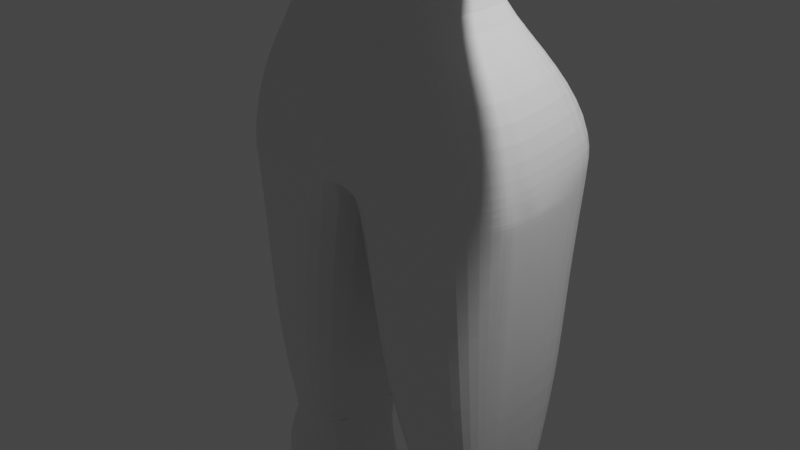 # Source: kali.blend  (saved by Blender 3.1.7; exported with 4.5.12 LTS)
import bpy
from mathutils import Matrix  # noqa: F401  (used for matrix-valued properties, if any)

bpy.ops.wm.read_factory_settings(use_empty=True)
scene = bpy.context.scene
scene.name = 'Scene'

# ---- collections
col_collection = bpy.data.collections.new('Collection'); scene.collection.children.link(col_collection)

# ---- materials (node trees are filled in below, after node groups)
mat_material = bpy.data.materials.new('Material')
mat_material.alpha_threshold = 0.0
mat_material.use_transparent_shadow = False
mat_material.line_color = (0.0, 0.0, 0.0, 1.0)

# ---- material node trees
mat_material.use_nodes = True; mat_material.node_tree.nodes.clear()
_N = mat_material.node_tree.nodes; _L = mat_material.node_tree.links
n0 = _N.new('ShaderNodeOutputMaterial'); n0.name = 'Material Output'; n0.location = (300, 300)
n1 = _N.new('ShaderNodeBsdfPrincipled'); n1.name = 'Principled BSDF'; n1.location = (10, 300)
n1.distribution = 'GGX'
n1.subsurface_method = 'BURLEY'
n1.inputs[2].default_value = 0.4
n1.inputs[3].default_value = 1.45
n1.inputs[27].default_value = (0.0, 0.0, 0.0, 1.0)
n1.inputs[28].default_value = 1.0
_L.new(n1.outputs[0], n0.inputs[0])
n0.is_active_output = True

# ---- world
world_world = bpy.data.worlds.new('World'); scene.world = world_world
world_world.use_nodes = True; world_world.node_tree.nodes.clear()
_N = world_world.node_tree.nodes; _L = world_world.node_tree.links
n0 = _N.new('ShaderNodeOutputWorld'); n0.name = 'World Output'; n0.location = (300, 300)
n1 = _N.new('ShaderNodeBackground'); n1.name = 'Background'; n1.location = (10, 300)
n1.inputs[0].default_value = (0.05088, 0.05088, 0.05088, 1.0)
_L.new(n1.outputs[0], n0.inputs[0])
n0.is_active_output = True
world_world.color = (0.05088, 0.05088, 0.05088)
world_world.use_sun_shadow = False
world_world.sun_shadow_jitter_overblur = 0.0

# ---- cameras
cam_camera = bpy.data.cameras.new('Camera')
cam_camera.clip_end = 100.0
cam_camera.ortho_scale = 7.314

# ---- lights
light_light = bpy.data.lights.new('Light', 'POINT')
light_light.transmission_factor = 0.0
light_light.energy = 1000.0
light_light.shadow_soft_size = 0.1
light_light.shadow_maximum_resolution = 0.006
light_light.use_absolute_resolution = True

# ---- meshes
me_cube = bpy.data.meshes.new('Cube')
me_cube.from_pydata([(1.059, 0.7961, 1.043), (0.8646, 0.6141, -1.0), (1.07, -1.0, 0.857), (0.8646, -0.6737, -1.0), (0.0, 0.6141, -1.0), (0.0, -1.0, 0.7993), (0.0, -0.6713, -1.0), (0.0, 1.0, 1.0), (1.57, 0.5119, 1.084), (1.57, -0.428, 1.084), (1.013, -0.3007, -1.0), (1.013, 0.2995, -1.0), (0.2201, -0.7801, -3.476), (1.565, -0.7077, -3.476), (0.0, 0.626, 1.556), (0.0, -0.4684, 1.159), (0.5258, -0.6737, -1.0), (0.3096, 1.0, 1.0), (0.3999, 0.6141, -1.0), (0.2339, -1.045, 0.8131), (0.6101, 0.5875, 1.556), (0.4746, -0.2936, 1.159), (1.53, 1.185, -3.476), (1.639, 0.2462, -3.476), (0.0, -0.02959, 2.67), (0.0, -0.6842, 2.154), (0.5117, -0.02959, 2.67), (0.3627, -0.7148, 2.362), (0.0, -0.3665, 4.962), (0.0, -0.8627, 4.889), (0.311, -0.3665, 4.962), (0.311, -0.8627, 4.889), (0.0, -1.397, 2.185), (0.311, -1.397, 2.185), (0.0, -1.863, 4.598), (0.311, -1.863, 4.598), (0.0, 0.5348, 3.331), (0.311, 0.5348, 3.331), (0.0, 0.3282, 4.654), (0.311, 0.3282, 4.654), (1.068, -0.05731, 2.859), (1.068, -0.5572, 2.811), (1.068, -0.3075, 4.561), (1.068, -0.8037, 4.488), (0.7789, -1.305, 2.699), (1.068, -1.694, 4.206), (0.7451, 0.523, 3.329), (0.7451, 0.3794, 4.306), (1.0, 1.0, 0.4104), (1.0, -1.174, 0.6838), (0.0, 1.191, 0.4104), (0.0, -1.0, 0.4104), (1.57, 0.428, 0.3267), (1.57, -0.428, 0.3267), (0.204, -1.174, 0.6838), (0.3096, 1.191, 0.4104), (2.744, 0.428, 1.084), (2.744, -0.428, 1.084), (2.744, 0.428, 0.3267), (2.744, -0.428, 0.3267), (1.0, 1.0, -0.3909), (1.0, -1.078, -0.5034), (0.0, 1.0, -0.3909), (0.0, -1.0, -0.3909), (1.417, 0.3742, -0.4271), (1.417, -0.3742, -0.4271), (0.0393, -1.078, -0.5034), (0.3096, 1.0, -0.3909), (2.797, 0.428, 0.07595), (2.797, -0.428, 0.07595), (2.644, 0.3742, -0.6779), (2.644, -0.3742, -0.6779), (4.77, 0.428, 1.084), (4.77, -0.428, 1.084), (4.77, 0.428, 0.3267), (4.77, -0.428, 0.3267), (7.56, 0.2625, 0.9374), (7.56, -0.2625, 0.9374), (7.56, 0.2625, 0.4731), (7.56, -0.2625, 0.4731), (9.056, 0.52, 0.9065), (8.856, -0.7206, 0.9065), (9.056, 0.52, 0.5051), (8.856, -0.7206, 0.5051), (4.847, 0.428, -0.3398), (4.847, -0.428, -0.3398), (4.694, 0.3742, -1.094), (4.694, -0.3742, -1.094), (7.39, 0.2039, -1.061), (7.39, -0.2039, -1.061), (7.317, 0.1783, -1.42), (7.317, -0.1783, -1.42), (8.924, 0.4365, -1.423), (8.75, -0.428, -1.395), (8.823, 0.3827, -1.65), (8.609, -0.3861, -1.675), (0.8406, -1.669, -0.01665), (0.469, -1.669, -0.01665), (1.0, -1.639, -0.4774), (0.3096, -1.639, -0.4774), (0.4346, -0.5501, -2.054), (0.8121, -0.5501, -2.054), (0.8121, 0.1791, -2.054), (0.8121, 0.4962, -2.054), (0.4346, 0.4962, -2.054), (0.0, 0.4962, -2.054), (0.9882, -0.5502, -7.19), (0.0, -0.7997, -2.133), (0.8121, -0.1855, -2.054), (1.417, -0.3406, -7.19), (1.417, 0.7661, -7.19), (1.417, 0.1937, -7.19), (0.4157, 1.636, -3.476), (0.0, 1.235, -3.476), (0.0, -0.8917, -3.476), (1.639, -0.2818, -3.476), (0.9882, 0.7661, -7.19), (0.7193, 0.7661, -7.19), (0.7193, -0.1323, -7.19), (0.7193, -0.3406, -7.19), (1.417, -0.07345, -7.19), (0.7193, 0.2525, -7.19), (1.301, -0.1494, -12.14), (1.022, -0.1494, -12.14), (0.9986, -0.7399, -7.689), (1.453, -0.5165, -7.689), (1.618, 0.4603, -7.689), (1.554, 0.6407, -7.689), (0.9986, 0.6407, -7.689), (0.7683, 0.6407, -7.689), (0.7683, -0.1285, -7.689), (0.7683, -0.3069, -7.689), (1.556, -0.2923, -7.689), (0.7683, 0.201, -7.689), (0.7937, 0.9506, -8.69), (0.7199, 0.1924, -8.69), (1.301, 0.1317, -12.14), (1.301, 0.4328, -12.14), (1.022, 0.4328, -12.14), (0.8809, 0.4328, -12.14), (0.8809, -0.0398, -12.14), (0.8809, -0.1494, -12.14), (1.301, -0.00885, -12.14), (0.8809, 0.1626, -12.14), (1.608, 0.2272, -4.915), (0.2023, -0.6419, -4.915), (1.537, 0.1463, -8.69), (1.004, 0.9506, -8.69), (1.419, 0.9506, -8.69), (1.537, -0.06254, -8.69), (1.419, -0.2714, -8.69), (0.7383, -0.1085, -8.69), (0.7937, -0.2714, -8.69), (1.004, -0.2714, -8.69), (1.022, -2.404, -12.97), (1.301, -2.404, -12.97), (1.301, 0.1317, -12.97), (1.301, 0.9826, -12.97), (1.022, 0.9826, -12.97), (0.8809, 0.9826, -12.97), (0.8809, -0.0398, -12.97), (0.8809, -2.404, -12.97), (1.301, -0.00885, -12.97), (0.8809, 0.1626, -12.97), (0.9747, 0.1626, -12.97), (0.9747, -0.0398, -12.97), (0.2023, 1.158, -4.915), (0.6397, 1.158, -4.915), (1.608, -0.2074, -4.915), (1.459, -0.6419, -4.915), (1.459, 1.158, -4.915), (0.6397, -0.9208, -4.915), (0.0, -0.7893, -2.765), (0.5272, -0.7704, -2.765), (1.279, -0.6976, -2.765), (0.0, 0.9112, -2.765), (0.4057, 1.221, -2.765), (1.433, -0.246, -2.765), (1.279, 1.05, -2.765), (1.433, 0.2222, -2.765), (0.0, 1.325, -3.8), (0.4665, 1.378, -4.095), (1.677, -0.2643, -3.8), (1.467, 1.325, -3.8), (0.474, -0.8369, -3.8), (0.0, -0.77, -3.8), (1.677, 0.2414, -3.8), (1.467, -0.77, -3.8), (0.0, -0.6648, 3.543), (0.0, -0.1685, 3.616), (0.311, -1.73, 3.421), (0.0, -1.73, 3.421), (0.0, 0.5727, 3.724), (0.311, 0.5727, 3.724), (1.292, -0.5402, 3.586), (1.292, -0.0439, 3.659), (1.068, -1.576, 3.409), (0.7451, 0.4671, 3.709), (0.6897, -0.337, 4.761), (0.6897, -0.8332, 4.688), (0.6897, -0.5259, 2.597), (0.6897, -1.384, 2.644), (0.5424, 0.3538, 4.48), (0.6897, -1.738, 4.505), (0.5424, 0.5289, 3.33), (0.6897, -0.02959, 2.67), (0.5424, 0.5329, 3.719), (0.6897, -1.729, 3.416), (0.0, -0.5953, 3.07), (0.0, -0.09906, 3.143), (0.0, -1.742, 2.901), (0.0, 0.5427, 3.554), (0.311, -1.742, 2.901), (0.311, 0.5427, 3.554), (1.268, -0.5295, 3.08), (1.268, -0.03327, 3.153), (1.068, -1.507, 2.936), (0.7451, 0.491, 3.546), (0.5424, 0.5298, 3.552), (0.6897, -1.742, 2.901), (0.311, -1.911, 4.047), (0.311, 0.4375, 4.187), (1.268, -0.6685, 4.025), (1.268, -0.1722, 4.098), (1.068, -1.646, 3.881), (0.7451, 0.4233, 4.007), (0.0, -0.7638, 4.216), (0.0, -0.2675, 4.289), (0.0, -1.911, 4.047), (0.0, 0.4375, 4.187), (0.6897, -1.896, 3.947), (0.5424, 0.4434, 4.099), (0.311, -0.9408, 2.252), (0.0, -0.9408, 2.252), (0.0, -1.319, 4.822), (0.311, -1.319, 4.822), (1.068, -0.9337, 2.748), (1.068, -1.26, 4.421), (1.268, -1.055, 3.485), (0.0, -1.121, 3.476), (0.6897, -1.289, 4.621), (0.6897, -0.9817, 2.53), (1.168, -1.018, 3.008), (0.0, -1.051, 3.003), (0.0, -1.22, 4.149), (1.168, -1.157, 3.953), (0.311, 0.2698, 2.843), (0.311, -0.01914, 4.808), (0.0, -0.01914, 4.808), (0.0, 0.2698, 2.843), (1.068, 0.2559, 2.937), (1.068, 0.03596, 4.433), (1.18, 0.2116, 3.684), (0.0, 0.2151, 3.672), (0.6897, 0.2698, 2.843), (0.6897, 0.008409, 4.621), (0.0, 0.2517, 3.194), (1.168, 0.2517, 3.194), (1.168, 0.1255, 4.053), (0.0, 0.09798, 4.24), (1.0, 1.0, 0.01253), (1.508, -0.5878, 0.252), (0.0, 1.096, 0.01253), (0.0, -1.0, 0.01253), (1.494, 0.4013, -0.0476), (1.494, -0.4013, -0.0476), (0.01501, -1.078, 0.1537), (0.3096, 1.096, 0.01253), (2.721, 0.4013, -0.2983), (2.721, -0.4013, -0.2983), (4.771, 0.537, -0.7141), (4.771, -0.4013, -0.7141), (7.354, 0.1912, -1.239), (7.354, -0.1912, -1.239), (8.848, 0.4098, -1.534), (8.674, -0.4013, -1.506), (1.046, -1.77, -0.332), (0.3561, -1.77, -0.332), (0.7282, -0.7721, -1.0), (0.6548, 1.0, 1.0), (0.9398, -0.7077, -3.476), (1.075, 0.5826, 1.338), (0.7302, -0.5503, 0.9219), (0.6322, 0.6141, -1.0), (0.6648, -1.0, 0.8204), (0.6548, -1.174, 0.6838), (0.6548, 1.095, 0.4104), (0.6548, 1.0, -0.3909), (0.6548, -1.0, -0.7767), (0.6548, -1.639, 0.1126), (0.6548, -1.639, -0.5861), (0.6234, -0.5501, -2.054), (1.203, -0.4454, -7.19), (0.6234, 0.4962, -2.054), (1.118, 1.636, -3.476), (1.203, 0.7661, -7.19), (1.226, -0.7332, -7.689), (1.226, 0.6407, -7.689), (1.162, -0.1494, -12.14), (1.162, 0.4328, -12.14), (1.211, -0.2714, -8.69), (1.211, 0.9506, -8.69), (1.162, -2.404, -12.97), (1.162, 0.9826, -12.97), (1.138, 0.1472, -12.97), (1.138, -0.02433, -12.97), (1.049, -0.7813, -4.915), (1.049, 1.158, -4.915), (0.8422, 1.166, -2.765), (0.8422, -0.6976, -2.765), (0.9632, 1.378, -4.095), (0.9707, -0.8035, -3.8), (0.6978, -1.875, -0.3656), (0.6548, 1.048, 0.01253), (0.3096, -1.422, 0.3959), (1.0, -1.422, 0.3959), (0.1745, -1.422, -0.4774), (1.0, -1.422, -0.4774), (1.221, -1.581, -0.2161), (0.09289, -1.581, -0.2863), (0.6548, -1.422, -0.7151), (0.6548, -1.422, 0.3959), (0.3463, -0.5892, 1.818), (0.0, -0.5892, 1.719), (0.5791, 0.127, 2.056), (0.0, 0.1407, 2.056), (1.57, 0.214, 1.164), (1.57, 0.0, 1.152), (1.57, -0.214, 1.129), (1.082, -0.1128, -1.0), (1.112, -0.0005635, -1.0), (1.082, 0.1116, -1.0), (0.4907, 0.4127, 1.457), (0.4854, 0.189, 1.358), (0.48, -0.07684, 1.258), (1.269, 0.214, 0.3267), (1.269, 0.0, 0.3267), (1.269, -0.214, 0.3267), (2.744, 0.214, 1.084), (2.744, 0.0, 1.084), (2.744, -0.214, 1.084), (2.744, 0.214, 0.3267), (2.744, 0.0, 0.3267), (2.744, -0.214, 0.3267), (1.417, 0.1871, -0.4271), (1.417, -1.49e-08, -0.4271), (1.417, -0.1871, -0.4271), (2.797, 0.214, 0.07595), (2.797, 0.0, 0.07595), (2.797, -0.214, 0.07595), (2.644, 0.1871, -0.6779), (2.644, -1.49e-08, -0.6779), (2.644, -0.1871, -0.6779), (4.77, 0.214, 1.084), (4.77, 0.0, 1.084), (4.77, -0.214, 1.084), (4.77, 0.214, 0.3267), (4.77, 0.0, 0.3267), (4.77, -0.214, 0.3267), (7.56, 0.1312, 0.9374), (7.56, 0.0, 0.9374), (7.56, -0.1312, 0.9374), (7.56, 0.1312, 0.4731), (7.56, 0.0, 0.4731), (7.56, -0.1312, 0.4731), (9.376, 0.3113, 0.9065), (9.566, 0.0, 0.9065), (9.376, -0.3113, 0.9065), (9.376, 0.3113, 0.5051), (9.566, 0.0, 0.5051), (9.376, -0.3113, 0.5051), (4.847, 0.214, -0.3398), (4.847, 0.0, -0.3398), (4.847, -0.214, -0.3398), (4.694, 0.1871, -1.094), (4.694, -1.49e-08, -1.094), (4.694, -0.1871, -1.094), (7.39, 0.102, -1.061), (7.39, -6.502e-10, -1.061), (7.39, -0.102, -1.061), (7.317, 0.08914, -1.42), (7.317, -7.749e-09, -1.42), (7.317, -0.08914, -1.42), (9.197, 0.214, -1.452), (9.387, 0.0, -1.452), (9.197, -0.214, -1.452), (9.072, 0.1871, -1.757), (9.234, -1.49e-08, -1.757), (9.044, -0.1871, -1.757), (0.8121, -0.09434, -2.054), (0.8121, -0.003199, -2.054), (0.8121, 0.08795, -2.054), (1.651, -0.1498, -3.476), (1.68, -0.01778, -3.476), (1.651, 0.1142, -3.476), (1.417, -0.006662, -7.19), (1.417, 0.06013, -7.19), (1.417, 0.1269, -7.19), (0.7193, 0.1563, -7.19), (0.7193, 0.06013, -7.19), (0.7193, -0.03608, -7.19), (1.6, -0.07923, -7.689), (1.654, 0.03623, -7.689), (1.649, 0.2202, -7.689), (0.69, 0.1186, -7.689), (0.69, 0.03623, -7.689), (0.69, -0.04614, -7.689), (1.301, 0.02629, -12.14), (1.301, 0.06142, -12.14), (1.301, 0.09656, -12.14), (0.8809, 0.112, -12.14), (0.8809, 0.06142, -12.14), (0.8809, 0.01081, -12.14), (0.7245, 0.1171, -8.69), (0.7291, 0.0419, -8.69), (0.7337, -0.03332, -8.69), (1.537, -0.01032, -8.69), (1.537, 0.0419, -8.69), (1.537, 0.09412, -8.69), (1.301, 0.02629, -12.97), (1.301, 0.06142, -12.97), (1.301, 0.09656, -12.97), (0.8809, 0.112, -12.97), (0.8809, 0.06142, -12.97), (0.8809, 0.01081, -12.97), (0.9747, 0.112, -12.97), (0.9747, 0.06142, -12.97), (0.9747, 0.01081, -12.97), (1.608, -0.09872, -4.915), (1.608, 0.009922, -4.915), (1.608, 0.1186, -4.915), (1.444, -0.129, -2.765), (1.47, -0.01192, -2.765), (1.444, 0.1051, -2.765), (1.677, -0.1379, -3.8), (1.677, -0.01146, -3.8), (1.677, 0.115, -3.8), (9.121, 0.2007, -1.601), (9.311, -1.49e-08, -1.601), (9.121, -0.2007, -1.601), (1.138, 0.1043, -12.97), (1.138, 0.06142, -12.97), (1.138, 0.01855, -12.97), (0.9967, 0.3999, 1.286), (0.9551, 0.1219, 1.042), (0.9503, -0.1561, 1.042), (0.3096, -1.499, 0.2385), (0.242, -1.499, -0.4774), (1.0, -1.499, -0.4774), (1.14, -1.737, -0.241), (0.2417, -1.737, -0.3091), (0.6548, -1.499, -0.6643), (0.6548, -1.499, 0.2385), (1.0, -1.499, 0.2385), (0.9713, -1.254, 0.5674), (0.2281, -1.254, 0.5674), (0.07819, -1.337, -0.3949), (1.059, -1.337, -0.4774), (1.374, -0.8289, -0.04414), (0.02526, -1.416, -0.1273), (0.6261, -1.163, -0.7443), (0.6261, -1.254, 0.5674), (1.578, -0.428, 1.084), (1.578, 0.5108, 1.084), (1.578, -0.428, 0.3267), (1.578, 0.428, 0.3267), (1.578, -0.214, 0.3267), (1.578, 0.0, 0.3267), (1.578, 0.214, 0.3267), (1.578, 0.214, 1.162), (1.578, 0.0, 1.151), (1.578, -0.214, 1.128), (2.718, -0.428, 1.084), (2.718, -0.428, 0.3267), (2.718, 0.428, 0.3267), (2.718, -0.214, 0.3267), (2.718, 0.0, 0.3267), (2.718, 0.214, 0.3267), (2.718, 0.214, 1.086), (2.718, 0.0, 1.085), (2.718, -0.214, 1.085), (2.718, 0.4299, 1.084), (2.148, 0.5668, 1.16), (2.148, -0.5181, 1.16), (2.148, -0.5181, 0.2463), (2.148, 0.5157, 0.2463), (2.148, -0.2596, 0.2463), (2.148, -0.001182, 0.2463), (2.148, 0.2573, 0.2463), (2.148, 0.2573, 1.209), (2.148, -0.001182, 1.202), (2.148, -0.2596, 1.188), (1.029, 1.025, 0.7267), (1.0, -1.071, 0.7532), (0.0, 1.095, 0.7052), (0.0, -1.0, 0.5697), (1.57, 0.47, 0.7052), (1.57, -0.428, 0.7052), (0.209, -1.071, 0.7532), (0.3096, 1.095, 0.7052), (2.744, 0.428, 0.7052), (2.744, -0.428, 0.7052), (5.249, 0.428, 0.7052), (4.77, -0.428, 0.7052), (7.56, 0.2625, 0.7052), (7.56, -0.2625, 0.7052), (9.056, 0.52, 0.7052), (8.856, -0.7206, 0.7052), (0.6548, -1.071, 0.7532), (0.6548, 1.048, 0.7052), (9.376, 0.3113, 0.7052), (9.566, 0.0, 0.7052), (9.376, -0.3113, 0.7052), (1.578, 0.4694, 0.7052), (1.578, -0.428, 0.7052), (2.718, 0.429, 0.7052), (2.718, -0.428, 0.7052), (2.148, -0.5369, 0.7034), (2.148, 0.5863, 0.7034), (3.176, 0.4915, 0.2706), (3.757, 0.5438, 0.224), (4.339, 0.4915, 0.2706), (4.339, -0.4915, 0.2706), (3.757, -0.5438, 0.224), (3.176, -0.4915, 0.2706), (3.176, 0.4915, 1.14), (3.757, 0.5438, 1.186), (4.339, 0.4915, 1.14), (4.339, -0.4915, 1.14), (3.757, -0.5438, 1.186), (3.176, -0.4915, 1.14), (3.176, 0.2458, 1.14), (3.757, 0.2719, 1.195), (4.339, 0.2458, 1.14), (3.176, 0.0, 1.14), (3.757, 0.0, 1.213), (4.339, 0.0, 1.14), (3.176, -0.2458, 1.14), (3.757, -0.2719, 1.195), (4.339, -0.2458, 1.14), (3.176, -0.2458, 0.2706), (3.757, -0.2719, 0.224), (4.339, -0.2458, 0.2706), (3.176, 0.0, 0.2706), (3.757, 0.0, 0.224), (4.339, 0.0, 0.2706), (3.176, 0.2458, 0.2706), (3.757, 0.2719, 0.224), (4.339, 0.2458, 0.2706), (3.176, -0.4915, 0.7052), (3.757, -0.5438, 0.7049), (4.339, -0.4915, 0.7052), (3.176, 0.4915, 0.7052), (3.757, 0.5438, 0.7049), (4.339, 0.4915, 0.7052), (4.735, 0.4307, 0.3243), (4.735, 0.4307, 1.086), (4.735, 0.2154, 1.086), (4.735, 0.0, 1.086), (4.735, -0.2154, 1.086), (4.735, -0.2154, 0.3243), (4.735, 0.0, 0.3243), (4.735, 0.2154, 0.3243), (4.735, -0.4307, 0.7052), (4.839, 0.538, 0.7052), (4.735, -0.4307, 0.3243), (4.735, -0.4307, 1.086), (4.665, -0.436, 0.3197), (4.665, -0.436, 1.091), (4.665, 0.436, 0.3197), (4.665, 0.436, 1.091), (4.665, 0.218, 1.091), (4.665, 0.0, 1.091), (4.665, -0.218, 1.091), (4.665, -0.218, 0.3197), (4.665, 0.0, 0.3197), (4.665, 0.218, 0.3197), (4.665, -0.436, 0.7052), (4.44, 0.436, 0.7052), (5.222, 0.5576, 0.2121), (5.222, -0.5576, 0.2121), (5.222, 0.5576, 1.198), (5.222, -0.5576, 1.198), (5.222, 0.2788, 1.198), (5.222, 0.0, 1.198), (5.222, -0.2788, 1.198), (5.222, -0.2788, 0.2121), (5.222, 0.0, 0.2121), (5.222, 0.2788, 0.2121), (5.222, -0.5576, 0.7052), (5.704, 0.5576, 0.7052), (7.502, 0.269, 0.4673), (7.502, 0.269, 0.9432), (7.502, 0.1345, 0.9432), (7.502, 0.0, 0.9432), (7.502, -0.1345, 0.9432), (7.502, -0.1345, 0.4673), (7.502, 0.0, 0.4673), (7.502, 0.1345, 0.4673), (7.502, -0.269, 0.7052), (7.515, 0.269, 0.7052), (7.502, -0.269, 0.4673), (7.502, -0.269, 0.9432), (2.19, 0.4878, 0.2539), (2.016, 0.4265, -0.6051), (2.19, -0.4878, 0.2539), (2.016, -0.4265, -0.6051), (2.103, -0.4573, -0.1727), (2.103, 0.4573, -0.1727), (2.016, -0.2132, -0.6051), (2.016, -1.646e-08, -0.6051), (2.016, 0.2132, -0.6051), (2.19, 0.2439, 0.2539), (2.19, 5.199e-10, 0.2539), (2.19, -0.2439, 0.2539), (8.292, 0.3884, 0.9223), (8.292, 0.3884, 0.6224), (8.194, -0.4866, 0.6224), (8.194, -0.4866, 0.9223), (8.448, -0.2193, 0.6224), (8.541, 0.0, 0.6224), (8.448, 0.2193, 0.6224), (8.448, 0.2193, 0.9832), (8.541, 0.0, 0.9832), (8.448, -0.2193, 0.9832), (8.194, -0.4866, 0.7052), (8.292, 0.3884, 0.7052), (3.072, -0.4283, -0.8213), (3.644, -0.4961, -1.009), (4.245, -0.4283, -1.059), (4.42, -0.4898, -0.1965), (3.847, -0.5675, -0.009324), (3.247, -0.4898, 0.04135), (4.42, 0.4898, -0.1965), (3.847, 0.5675, -0.009324), (3.247, 0.4898, 0.04135), (3.072, 0.4283, -0.8213), (3.644, 0.4961, -1.009), (4.245, 0.4283, -1.059), (3.16, 0.4593, -0.387), (3.746, 0.5919, -0.5055), (4.333, 0.4593, -0.6248), (3.16, -0.4593, -0.387), (3.746, -0.5922, -0.5055), (4.333, -0.4593, -0.6248), (3.072, -0.2141, -0.8213), (3.644, -0.2481, -1.009), (4.245, -0.2141, -1.059), (3.072, -1.729e-08, -0.8213), (3.644, -1.953e-08, -1.009), (4.245, -1.729e-08, -1.059), (3.072, 0.2141, -0.8213), (3.644, 0.2481, -1.009), (4.245, 0.2141, -1.059), (3.247, 0.2449, 0.04135), (3.847, 0.2837, -0.009324), (4.42, 0.2449, -0.1965), (3.247, -2.39e-10, 0.04135), (3.847, 2.197e-10, -0.009324), (4.42, -2.39e-10, -0.1965), (3.247, -0.2449, 0.04135), (3.847, -0.2837, -0.009324), (4.42, -0.2449, -0.1965), (4.469, -0.4012, -1.076), (4.469, 0.4012, -1.076), (4.322, 0.4303, -0.6304), (4.552, -0.4303, -0.6695), (4.469, -0.2006, -1.076), (4.469, -1.61e-08, -1.076), (4.469, 0.2006, -1.076), (4.633, 0.2295, -0.2682), (4.633, -1.195e-10, -0.2682), (4.633, -0.2295, -0.2682), (4.633, -0.4589, -0.2682), (4.633, 0.4589, -0.2682), (5.113, 0.4659, -1.275), (5.113, -0.4659, -1.275), (5.304, 0.5329, -0.3364), (5.304, -0.5329, -0.3364), (5.209, -0.4996, -0.8024), (5.209, 0.4996, -0.8024), (5.304, 0.2665, -0.3364), (5.304, 3.042e-10, -0.3364), (5.304, -0.2665, -0.3364), (5.113, -0.233, -1.275), (5.113, -1.825e-08, -1.275), (5.113, 0.233, -1.275), (4.726, -0.3742, -1.1), (4.879, -0.428, -0.3463), (4.726, 0.3742, -1.1), (4.879, 0.428, -0.3463), (4.803, -0.4013, -0.7206), (5.187, 0.3829, -0.8167), (4.879, 0.214, -0.3463), (4.879, 0.0, -0.3463), (4.879, -0.214, -0.3463), (4.726, -0.1871, -1.1), (4.726, -1.49e-08, -1.1), (4.726, 0.1871, -1.1), (7.289, 0.182, -1.418), (7.363, 0.2082, -1.051), (7.326, -0.1952, -1.233), (7.326, 0.1952, -1.233), (7.363, 0.1041, -1.051), (7.363, -6.378e-10, -1.051), (7.363, -0.1041, -1.051), (7.289, -0.09101, -1.418), (7.289, -7.885e-09, -1.418), (7.289, 0.09101, -1.418), (7.289, -0.182, -1.418), (7.363, -0.2082, -1.051), (8.009, -0.2841, -1.434), (8.125, -0.325, -1.241), (8.125, 0.325, -1.241), (8.123, 0.2841, -1.469), (8.067, 0.3047, -1.383), (8.067, -0.3047, -1.383), (8.25, -0.1421, -1.458), (8.25, -1.161e-08, -1.458), (8.25, 0.1421, -1.458), (8.449, 0.1625, -1.254), (8.449, -2.989e-10, -1.254), (8.449, -0.1625, -1.254), (1.425, 0.3757, -0.4321), (1.579, 0.4297, 0.3246), (1.579, -0.4297, 0.3246), (1.425, -0.3757, -0.4321), (1.502, -0.4029, -0.0511), (1.502, 0.4029, -0.0511), (1.425, -0.1878, -0.4321), (1.425, -1.494e-08, -0.4321), (1.425, 0.1878, -0.4321), (1.579, 0.2149, 0.3246), (1.579, 1.455e-11, 0.3246), (1.579, -0.2149, 0.3246), (0.0, -0.6186, -1.606), (0.9125, -0.2431, -1.527), (0.9125, 0.2393, -1.527), (0.8384, 0.3888, -1.527), (0.8384, -0.6119, -1.527), (0.4802, -0.6119, -1.527), (0.0, 0.3888, -1.527), (0.4172, 0.3888, -1.527), (0.6758, -0.6611, -1.527), (0.6278, 0.3888, -1.527), (0.9472, 0.09979, -1.527), (0.9619, -0.001881, -1.527), (0.9472, -0.1035, -1.527), (0.0, -0.7651, -3.83), (1.684, 0.2407, -3.83), (1.468, -0.7651, -3.83), (0.0, 1.318, -3.83), (0.4752, 1.369, -4.109), (1.684, -0.2622, -3.83), (1.468, 1.318, -3.83), (0.4823, -0.8438, -3.83), (0.9682, 1.369, -4.109), (0.9753, -0.8045, -3.83), (1.684, 0.115, -3.83), (1.684, -0.01077, -3.83), (1.684, -0.1365, -3.83), (0.3812, -0.56, -6.025), (1.549, 0.2193, -6.025), (1.467, -0.56, -6.025), (0.3812, 1.054, -6.025), (0.7735, 1.054, -6.025), (1.549, -0.1703, -6.025), (1.467, 1.054, -6.025), (0.7735, -0.8313, -6.025), (1.12, -0.6957, -6.025), (1.12, 1.054, -6.025), (1.549, 0.1219, -6.025), (1.549, 0.02451, -6.025), (1.549, -0.07291, -6.025), (1.418, 0.1925, -7.204), (0.7207, -0.3396, -7.204), (0.7207, -0.1322, -7.204), (1.418, -0.3456, -7.204), (0.9885, -0.5493, -7.204), (0.7207, 0.2511, -7.204), (0.7207, 0.7625, -7.204), (1.418, 0.7625, -7.204), (1.418, -0.07358, -7.204), (0.9885, 0.7625, -7.204), (1.203, 0.7625, -7.204), (1.203, -0.4474, -7.204), (1.418, 0.126, -7.204), (1.418, 0.05945, -7.204), (1.418, -0.007068, -7.204), (0.7207, -0.03637, -7.204), (0.7207, 0.05945, -7.204), (0.7207, 0.1553, -7.204), (1.536, 0.1463, -8.707), (1.418, 0.948, -8.707), (1.418, -0.2708, -8.707), (0.739, -0.1082, -8.707), (0.7207, 0.1922, -8.707), (0.7941, 0.948, -8.707), (1.004, 0.948, -8.707), (1.536, -0.06228, -8.707), (0.7941, -0.2708, -8.707), (1.004, -0.2708, -8.707), (1.211, -0.2708, -8.707), (1.211, 0.948, -8.707), (0.7344, -0.03311, -8.707), (0.7298, 0.042, -8.707), (0.7253, 0.1171, -8.707), (1.536, 0.09414, -8.707), (1.536, 0.042, -8.707), (1.536, -0.01014, -8.707), (1.53, 0.1409, -8.983), (1.439, 0.9535, -8.983), (1.439, -0.3109, -8.983), (0.7121, -0.1347, -8.983), (1.215, -0.3109, -8.983), (1.215, 1.072, -8.983), (0.7079, -0.05338, -8.983), (0.7037, 0.02798, -8.983), (0.6994, 0.1093, -8.983), (1.53, 0.08446, -8.983), (1.53, 0.02798, -8.983), (1.53, -0.0285, -8.983), (0.6952, 0.1907, -8.983), (0.7631, 0.9535, -8.983), (0.9906, 1.072, -8.983), (1.53, -0.08498, -8.983), (0.7631, -0.3109, -8.983), (0.9906, -0.3109, -8.983)], [], [(738, 737, 102, 103), (497, 9, 2, 493), (509, 279, 0, 492), (498, 19, 5, 495), (21, 15, 5, 19), (17, 7, 14, 20), (323, 322, 27, 25), (492, 0, 8, 496), (480, 472, 57, 340), (747, 736, 108, 389), (744, 738, 103, 293), (736, 739, 101, 108), (743, 740, 100, 291), (445, 334, 21, 282), (279, 17, 20, 281), (282, 21, 19, 284), (508, 284, 19, 498), (494, 7, 17, 499), (741, 742, 104, 105), (233, 232, 33, 32), (322, 324, 26, 27), (325, 323, 25, 24), (324, 325, 24, 26), (30, 28, 29, 31), (227, 226, 29, 28), (255, 198, 42, 251), (241, 200, 41, 236), (228, 220, 35, 34), (243, 233, 32, 210), (198, 199, 43, 42), (235, 234, 34, 35), (221, 229, 38, 39), (248, 247, 39, 38), (259, 248, 38, 229), (246, 249, 36, 37), (222, 223, 42, 43), (257, 250, 46, 217), (245, 237, 45, 224), (219, 201, 44, 216), (231, 202, 47, 225), (200, 205, 40, 41), (240, 203, 45, 237), (254, 204, 46, 250), (262, 50, 55, 267), (452, 446, 97, 289), (608, 603, 68, 268), (260, 48, 52, 264), (266, 54, 51, 263), (313, 286, 48, 260), (265, 53, 49, 261), (562, 555, 74, 356), (516, 473, 59, 501), (477, 474, 58, 341), (515, 481, 56, 500), (10, 65, 61, 3), (283, 287, 60, 1), (16, 66, 63, 6), (1, 60, 64, 11), (329, 346, 65, 10), (278, 288, 66, 16), (4, 62, 67, 18), (666, 663, 87, 271), (614, 605, 69, 349), (607, 606, 71, 269), (611, 604, 70, 350), (598, 591, 78, 362), (564, 556, 72, 502), (563, 565, 75, 503), (559, 566, 73, 355), (626, 615, 80, 506), (600, 592, 76, 504), (599, 601, 79, 505), (595, 602, 77, 361), (512, 367, 81, 507), (625, 617, 83, 507), (624, 618, 81, 367), (621, 616, 82, 368), (708, 699, 90, 380), (672, 673, 85, 373), (669, 664, 86, 374), (665, 674, 84, 270), (716, 711, 95, 275), (702, 700, 88, 272), (701, 709, 91, 273), (705, 710, 89, 379), (439, 385, 93, 275), (722, 712, 93, 385), (719, 714, 94, 386), (715, 713, 92, 274), (312, 289, 97, 277), (450, 447, 99, 277), (451, 448, 98, 290), (449, 453, 96, 276), (177, 174, 13, 115), (309, 173, 12, 280), (173, 172, 114, 12), (175, 176, 112, 113), (431, 177, 115, 392), (178, 179, 23, 22), (740, 735, 107, 100), (764, 765, 116, 117), (773, 766, 120, 395), (770, 767, 110, 295), (766, 763, 109, 120), (767, 762, 111, 110), (768, 761, 119, 106), (308, 178, 22, 294), (781, 774, 126, 127), (791, 779, 133, 404), (778, 775, 131, 124), (775, 776, 130, 131), (785, 778, 124, 296), (779, 780, 129, 133), (769, 768, 106, 292), (761, 764, 117, 119), (822, 823, 139, 143), (823, 824, 138, 139), (821, 825, 142, 407), (811, 810, 136, 137), (815, 811, 137, 299), (825, 812, 122, 142), (782, 777, 125, 132), (784, 781, 127, 297), (788, 782, 132, 401), (780, 783, 128, 129), (141, 140, 160, 161), (143, 139, 159, 163), (139, 138, 158, 159), (407, 142, 162, 419), (137, 136, 156, 157), (299, 137, 157, 303), (826, 813, 140, 141), (827, 826, 141, 123), (814, 827, 123, 298), (818, 822, 143, 410), (404, 133, 135, 413), (296, 124, 153, 300), (124, 131, 152, 153), (131, 130, 151, 152), (132, 125, 150, 149), (297, 127, 148, 301), (127, 126, 146, 148), (401, 132, 149, 416), (129, 128, 147, 134), (133, 129, 134, 135), (305, 162, 155, 302), (303, 157, 156, 304), (442, 419, 162, 305), (424, 427, 165, 160), (159, 158, 164, 163), (160, 165, 154, 161), (123, 141, 161, 154), (298, 123, 154, 302), (410, 143, 163, 422), (142, 122, 155, 162), (748, 751, 166, 145), (757, 755, 171, 306), (755, 748, 145, 171), (754, 749, 144, 170), (753, 750, 169, 168), (756, 754, 170, 307), (760, 753, 168, 428), (751, 752, 167, 166), (293, 103, 178, 308), (103, 102, 179, 178), (389, 108, 177, 431), (105, 104, 176, 175), (100, 107, 172, 173), (291, 100, 173, 309), (108, 101, 174, 177), (113, 112, 181, 180), (392, 115, 182, 434), (294, 22, 183, 310), (115, 13, 187, 182), (22, 23, 186, 183), (12, 114, 185, 184), (280, 12, 184, 311), (114, 113, 180, 185), (218, 206, 197, 217), (230, 207, 196, 224), (242, 238, 196, 216), (258, 252, 197, 225), (214, 215, 195, 194), (256, 253, 192, 211), (213, 211, 192, 193), (244, 239, 191, 228), (210, 212, 190, 191), (209, 208, 188, 189), (220, 190, 207, 230), (213, 193, 206, 218), (246, 37, 204, 254), (235, 35, 203, 240), (27, 26, 205, 200), (221, 39, 202, 231), (212, 33, 201, 219), (30, 31, 199, 198), (232, 27, 200, 241), (247, 30, 198, 255), (190, 212, 219, 207), (37, 213, 218, 204), (24, 25, 208, 209), (32, 33, 212, 210), (37, 36, 211, 213), (249, 256, 211, 36), (41, 40, 215, 214), (236, 242, 216, 44), (204, 218, 217, 46), (207, 219, 216, 196), (252, 257, 217, 197), (239, 243, 210, 191), (193, 221, 231, 206), (35, 220, 230, 203), (234, 244, 228, 34), (251, 258, 225, 47), (203, 230, 224, 45), (206, 231, 225, 197), (238, 245, 224, 196), (194, 195, 223, 222), (253, 259, 229, 192), (193, 192, 229, 221), (191, 190, 220, 228), (189, 188, 226, 227), (194, 222, 245, 238), (29, 226, 244, 234), (188, 208, 243, 239), (41, 214, 242, 236), (33, 232, 241, 201), (31, 235, 240, 199), (226, 188, 239, 244), (214, 194, 238, 242), (199, 240, 237, 43), (222, 43, 237, 245), (31, 29, 234, 235), (208, 25, 233, 243), (201, 241, 236, 44), (25, 27, 232, 233), (189, 227, 259, 253), (42, 223, 258, 251), (195, 215, 257, 252), (24, 209, 256, 249), (39, 247, 255, 202), (26, 246, 254, 205), (209, 189, 253, 256), (223, 195, 252, 258), (205, 254, 250, 40), (215, 40, 250, 257), (26, 24, 249, 246), (227, 28, 248, 259), (28, 30, 247, 248), (202, 255, 251, 47), (448, 449, 276, 98), (446, 450, 277, 97), (290, 312, 277, 99), (714, 715, 274, 94), (388, 439, 275, 95), (710, 701, 273, 89), (699, 702, 272, 90), (712, 716, 275, 93), (664, 665, 270, 86), (605, 607, 269, 69), (673, 666, 271, 85), (65, 265, 261, 61), (287, 313, 260, 60), (66, 266, 263, 63), (60, 260, 264, 64), (604, 608, 268, 70), (62, 262, 267, 67), (67, 267, 313, 287), (98, 276, 312, 290), (13, 280, 311, 187), (112, 294, 310, 181), (101, 291, 309, 174), (104, 293, 308, 176), (752, 756, 307, 167), (750, 757, 306, 169), (122, 298, 302, 155), (427, 442, 305, 165), (158, 303, 304, 164), (165, 305, 302, 154), (128, 297, 301, 147), (125, 296, 300, 150), (812, 814, 298, 122), (138, 299, 303, 158), (783, 784, 297, 128), (824, 815, 299, 138), (763, 769, 292, 109), (777, 785, 296, 125), (176, 308, 294, 112), (765, 770, 295, 116), (174, 309, 280, 13), (447, 451, 290, 99), (276, 96, 289, 312), (3, 61, 288, 278), (18, 67, 287, 283), (267, 55, 286, 313), (453, 452, 289, 96), (493, 2, 284, 508), (9, 282, 284, 2), (0, 279, 281, 8), (328, 445, 282, 9), (739, 743, 291, 101), (742, 744, 293, 104), (499, 17, 279, 509), (454, 461, 321, 315), (456, 460, 320, 316), (455, 459, 319, 314), (457, 458, 318, 317), (458, 454, 315, 318), (460, 457, 317, 320), (459, 456, 316, 319), (461, 455, 314, 321), (20, 14, 325, 324), (14, 15, 323, 325), (21, 334, 333, 332, 20, 324, 322), (15, 21, 322, 323), (324, 325, 323, 322), (8, 281, 443, 326), (326, 443, 444, 327), (327, 444, 445, 328), (164, 304, 440, 425), (425, 440, 441, 426), (426, 441, 442, 427), (94, 274, 437, 386), (386, 437, 438, 387), (387, 438, 439, 388), (23, 394, 436, 186), (394, 393, 435, 436), (393, 392, 434, 435), (102, 391, 433, 179), (391, 390, 432, 433), (390, 389, 431, 432), (749, 758, 430, 144), (758, 759, 429, 430), (759, 760, 428, 429), (140, 412, 424, 160), (412, 411, 423, 424), (411, 410, 422, 423), (163, 164, 425, 422), (422, 425, 426, 423), (423, 426, 427, 424), (304, 156, 421, 440), (440, 421, 420, 441), (441, 420, 419, 442), (126, 403, 418, 146), (403, 402, 417, 418), (402, 401, 416, 417), (130, 406, 415, 151), (406, 405, 414, 415), (405, 404, 413, 414), (813, 816, 412, 140), (816, 817, 411, 412), (817, 818, 410, 411), (136, 409, 421, 156), (409, 408, 420, 421), (408, 407, 419, 420), (774, 786, 403, 126), (786, 787, 402, 403), (787, 788, 401, 402), (810, 819, 409, 136), (819, 820, 408, 409), (820, 821, 407, 408), (776, 789, 406, 130), (789, 790, 405, 406), (790, 791, 404, 405), (762, 771, 397, 111), (771, 772, 396, 397), (772, 773, 395, 396), (179, 433, 394, 23), (433, 432, 393, 394), (432, 431, 392, 393), (711, 717, 388, 95), (717, 718, 387, 388), (718, 719, 386, 387), (713, 720, 383, 92), (720, 721, 384, 383), (721, 722, 385, 384), (274, 92, 383, 437), (437, 383, 384, 438), (438, 384, 385, 439), (700, 703, 377, 88), (703, 704, 378, 377), (704, 705, 379, 378), (663, 667, 376, 87), (667, 668, 375, 376), (668, 669, 374, 375), (674, 670, 371, 84), (670, 671, 372, 371), (671, 672, 373, 372), (709, 706, 382, 91), (706, 707, 381, 382), (707, 708, 380, 381), (617, 619, 370, 83), (619, 620, 369, 370), (620, 621, 368, 369), (615, 622, 365, 80), (622, 623, 366, 365), (623, 624, 367, 366), (506, 80, 365, 510), (510, 365, 366, 511), (511, 366, 367, 512), (592, 593, 359, 76), (593, 594, 360, 359), (594, 595, 361, 360), (556, 557, 353, 72), (557, 558, 354, 353), (558, 559, 355, 354), (601, 596, 364, 79), (596, 597, 363, 364), (597, 598, 362, 363), (606, 609, 352, 71), (609, 610, 351, 352), (610, 611, 350, 351), (603, 612, 347, 68), (612, 613, 348, 347), (613, 614, 349, 348), (11, 64, 344, 331), (331, 344, 345, 330), (330, 345, 346, 329), (473, 475, 343, 59), (475, 476, 342, 343), (476, 477, 341, 342), (565, 560, 358, 75), (560, 561, 357, 358), (561, 562, 356, 357), (281, 20, 332, 443), (443, 332, 333, 444), (444, 333, 334, 445), (737, 745, 391, 102), (745, 746, 390, 391), (746, 747, 389, 390), (481, 478, 338, 56), (478, 479, 339, 338), (479, 480, 340, 339), (315, 321, 452, 453), (316, 320, 451, 447), (314, 319, 450, 446), (317, 318, 449, 448), (318, 315, 453, 449), (320, 317, 448, 451), (319, 316, 447, 450), (321, 314, 446, 452), (285, 54, 455, 461), (266, 66, 456, 459), (288, 61, 457, 460), (261, 49, 454, 458), (61, 261, 458, 457), (54, 266, 459, 455), (66, 288, 460, 456), (49, 285, 461, 454), (327, 328, 471, 470), (326, 327, 470, 469), (8, 326, 469, 463), (336, 335, 468, 467), (337, 336, 467, 466), (53, 337, 466, 464), (496, 8, 463, 513), (335, 52, 465, 468), (497, 53, 464, 514), (328, 9, 462, 471), (490, 491, 480, 479), (489, 490, 479, 478), (482, 489, 478, 481), (487, 488, 477, 476), (486, 487, 476, 475), (484, 486, 475, 473), (518, 482, 481, 515), (488, 485, 474, 477), (517, 484, 473, 516), (491, 483, 472, 480), (471, 462, 483, 491), (514, 464, 484, 517), (468, 465, 485, 488), (513, 463, 482, 518), (464, 466, 486, 484), (466, 467, 487, 486), (467, 468, 488, 487), (463, 469, 489, 482), (469, 470, 490, 489), (470, 471, 491, 490), (465, 513, 518, 485), (462, 514, 517, 483), (483, 517, 516, 472), (485, 518, 515, 474), (9, 497, 514, 462), (52, 496, 513, 465), (369, 511, 512, 370), (368, 510, 511, 369), (82, 506, 510, 368), (55, 499, 509, 286), (49, 493, 508, 285), (618, 625, 507, 81), (370, 512, 507, 83), (602, 599, 505, 77), (591, 600, 504, 78), (616, 626, 506, 82), (566, 563, 503, 73), (555, 564, 502, 74), (474, 515, 500, 58), (472, 516, 501, 57), (50, 494, 499, 55), (285, 508, 498, 54), (48, 492, 496, 52), (54, 498, 495, 51), (286, 509, 492, 48), (53, 497, 493, 49), (58, 500, 552, 519), (519, 552, 553, 520), (520, 553, 554, 521), (57, 501, 549, 530), (530, 549, 550, 529), (529, 550, 551, 528), (342, 341, 546, 543), (543, 546, 547, 544), (544, 547, 548, 545), (343, 342, 543, 540), (540, 543, 544, 541), (541, 544, 545, 542), (59, 343, 540, 524), (524, 540, 541, 523), (523, 541, 542, 522), (339, 340, 537, 534), (534, 537, 538, 535), (535, 538, 539, 536), (338, 339, 534, 531), (531, 534, 535, 532), (532, 535, 536, 533), (56, 338, 531, 525), (525, 531, 532, 526), (526, 532, 533, 527), (340, 57, 530, 537), (537, 530, 529, 538), (538, 529, 528, 539), (501, 59, 524, 549), (549, 524, 523, 550), (550, 523, 522, 551), (500, 56, 525, 552), (552, 525, 526, 553), (553, 526, 527, 554), (341, 58, 519, 546), (546, 519, 520, 547), (547, 520, 521, 548), (569, 578, 564, 555), (568, 577, 563, 566), (575, 576, 562, 561), (574, 575, 561, 560), (567, 574, 560, 565), (572, 573, 559, 558), (571, 572, 558, 557), (570, 571, 557, 556), (573, 568, 566, 559), (577, 567, 565, 563), (578, 570, 556, 564), (576, 569, 555, 562), (548, 521, 569, 576), (554, 527, 570, 578), (551, 522, 567, 577), (539, 528, 568, 573), (527, 533, 571, 570), (533, 536, 572, 571), (536, 539, 573, 572), (522, 542, 574, 567), (542, 545, 575, 574), (545, 548, 576, 575), (528, 551, 577, 568), (521, 554, 578, 569), (74, 502, 590, 579), (73, 503, 589, 582), (357, 356, 588, 587), (358, 357, 587, 586), (75, 358, 586, 580), (354, 355, 585, 584), (353, 354, 584, 583), (72, 353, 583, 581), (355, 73, 582, 585), (503, 75, 580, 589), (502, 72, 581, 590), (356, 74, 579, 588), (579, 590, 600, 591), (582, 589, 599, 602), (587, 588, 598, 597), (586, 587, 597, 596), (580, 586, 596, 601), (584, 585, 595, 594), (583, 584, 594, 593), (581, 583, 593, 592), (585, 582, 602, 595), (589, 580, 601, 599), (590, 581, 592, 600), (588, 579, 591, 598), (733, 734, 614, 613), (732, 733, 613, 612), (724, 732, 612, 603), (730, 731, 611, 610), (729, 730, 610, 609), (726, 729, 609, 606), (723, 728, 608, 604), (725, 727, 607, 605), (731, 723, 604, 611), (727, 726, 606, 607), (734, 725, 605, 614), (728, 724, 603, 608), (78, 504, 626, 616), (77, 505, 625, 618), (360, 361, 624, 623), (359, 360, 623, 622), (76, 359, 622, 615), (363, 362, 621, 620), (364, 363, 620, 619), (79, 364, 619, 617), (362, 78, 616, 621), (361, 77, 618, 624), (505, 79, 617, 625), (504, 76, 615, 626), (348, 349, 660, 657), (657, 660, 661, 658), (658, 661, 662, 659), (347, 348, 657, 654), (654, 657, 658, 655), (655, 658, 659, 656), (68, 347, 654, 635), (635, 654, 655, 634), (634, 655, 656, 633), (351, 350, 651, 648), (648, 651, 652, 649), (649, 652, 653, 650), (352, 351, 648, 645), (645, 648, 649, 646), (646, 649, 650, 647), (71, 352, 645, 627), (627, 645, 646, 628), (628, 646, 647, 629), (69, 269, 642, 632), (632, 642, 643, 631), (631, 643, 644, 630), (70, 268, 639, 636), (636, 639, 640, 637), (637, 640, 641, 638), (268, 68, 635, 639), (639, 635, 634, 640), (640, 634, 633, 641), (350, 70, 636, 651), (651, 636, 637, 652), (652, 637, 638, 653), (349, 69, 632, 660), (660, 632, 631, 661), (661, 631, 630, 662), (269, 71, 627, 642), (642, 627, 628, 643), (643, 628, 629, 644), (659, 662, 672, 671), (656, 659, 671, 670), (633, 656, 670, 674), (650, 653, 669, 668), (647, 650, 668, 667), (629, 647, 667, 663), (630, 644, 666, 673), (638, 641, 665, 664), (641, 633, 674, 665), (653, 638, 664, 669), (662, 630, 673, 672), (644, 629, 663, 666), (697, 698, 686, 685), (696, 697, 685, 684), (687, 696, 684, 676), (694, 695, 683, 682), (693, 694, 682, 681), (690, 693, 681, 677), (689, 692, 680, 675), (688, 691, 679, 678), (695, 688, 678, 683), (691, 687, 676, 679), (692, 690, 677, 680), (698, 689, 675, 686), (374, 86, 689, 698), (270, 84, 690, 692), (271, 87, 687, 691), (373, 85, 688, 695), (85, 271, 691, 688), (86, 270, 692, 689), (84, 371, 693, 690), (371, 372, 694, 693), (372, 373, 695, 694), (87, 376, 696, 687), (376, 375, 697, 696), (375, 374, 698, 697), (685, 686, 708, 707), (684, 685, 707, 706), (676, 684, 706, 709), (682, 683, 705, 704), (681, 682, 704, 703), (677, 681, 703, 700), (675, 680, 702, 699), (678, 679, 701, 710), (683, 678, 710, 705), (679, 676, 709, 701), (680, 677, 700, 702), (686, 675, 699, 708), (378, 379, 722, 721), (377, 378, 721, 720), (88, 377, 720, 713), (381, 380, 719, 718), (382, 381, 718, 717), (91, 382, 717, 711), (89, 273, 716, 712), (90, 272, 715, 714), (272, 88, 713, 715), (380, 90, 714, 719), (379, 89, 712, 722), (273, 91, 711, 716), (264, 52, 724, 728), (337, 53, 725, 734), (265, 65, 726, 727), (344, 64, 723, 731), (53, 265, 727, 725), (64, 264, 728, 723), (65, 346, 729, 726), (346, 345, 730, 729), (345, 344, 731, 730), (52, 335, 732, 724), (335, 336, 733, 732), (336, 337, 734, 733), (330, 329, 747, 746), (331, 330, 746, 745), (11, 331, 745, 737), (18, 283, 744, 742), (3, 278, 743, 739), (16, 6, 735, 740), (4, 18, 742, 741), (278, 16, 740, 743), (10, 3, 739, 736), (283, 1, 738, 744), (329, 10, 736, 747), (1, 11, 737, 738), (435, 434, 760, 759), (436, 435, 759, 758), (186, 436, 758, 749), (187, 311, 757, 750), (181, 310, 756, 752), (180, 181, 752, 751), (434, 182, 753, 760), (310, 183, 754, 756), (182, 187, 750, 753), (183, 186, 749, 754), (184, 185, 748, 755), (311, 184, 755, 757), (185, 180, 751, 748), (429, 428, 773, 772), (430, 429, 772, 771), (144, 430, 771, 762), (167, 307, 770, 765), (169, 306, 769, 763), (145, 166, 764, 761), (306, 171, 768, 769), (171, 145, 761, 768), (170, 144, 762, 767), (168, 169, 763, 766), (307, 170, 767, 770), (428, 168, 766, 773), (166, 167, 765, 764), (399, 398, 791, 790), (400, 399, 790, 789), (118, 400, 789, 776), (396, 395, 788, 787), (397, 396, 787, 786), (111, 397, 786, 774), (109, 292, 785, 777), (116, 295, 784, 783), (117, 116, 783, 780), (395, 120, 782, 788), (295, 110, 781, 784), (120, 109, 777, 782), (121, 117, 780, 779), (292, 106, 778, 785), (119, 118, 776, 775), (106, 119, 775, 778), (398, 121, 779, 791), (110, 111, 774, 781), (417, 416, 809, 808), (418, 417, 808, 807), (146, 418, 807, 792), (414, 413, 806, 805), (415, 414, 805, 804), (151, 415, 804, 795), (147, 301, 803, 798), (150, 300, 802, 794), (413, 135, 796, 806), (300, 153, 801, 802), (153, 152, 800, 801), (152, 151, 795, 800), (149, 150, 794, 799), (301, 148, 793, 803), (148, 146, 792, 793), (416, 149, 799, 809), (134, 147, 798, 797), (135, 134, 797, 796), (808, 809, 821, 820), (807, 808, 820, 819), (792, 807, 819, 810), (805, 806, 818, 817), (804, 805, 817, 816), (795, 804, 816, 813), (798, 803, 815, 824), (794, 802, 814, 812), (806, 796, 822, 818), (802, 801, 827, 814), (801, 800, 826, 827), (800, 795, 813, 826), (799, 794, 812, 825), (803, 793, 811, 815), (793, 792, 810, 811), (809, 799, 825, 821), (797, 798, 824, 823), (796, 797, 823, 822)])
_uv = me_cube.uv_layers.new(name='UVMap')
_uv.uv.foreach_set('vector', [0.375, 0.5, 0.375, 0.5833, 0.375, 0.5833, 0.375, 0.5, 0.5882, 0.6667, 0.625, 0.6667, 0.625, 0.75, 0.5882, 0.75, 0.5882, 0.4569, 0.625, 0.4569, 0.6119, 0.5437, 0.5816, 0.5218, 0.5882, 0.8363, 0.625, 0.8363, 0.625, 0.875, 0.5882, 0.875, 0.7113, 0.6667, 0.75, 0.6667, 0.75, 0.75, 0.7113, 0.75, 0.7113, 0.5, 0.75, 0.5, 0.75, 0.5833, 0.7262, 0.5833, 0.75, 0.6667, 0.7113, 0.6667, 0.7113, 0.6667, 0.75, 0.6667, 0.5816, 0.5218, 0.6119, 0.5437, 0.625, 0.5833, 0.5882, 0.5833, 0.625, 0.6458, 0.625, 0.6667, 0.625, 0.6667, 0.625, 0.6458, 0.375, 0.6458, 0.375, 0.6667, 0.375, 0.6667, 0.375, 0.6458, 0.375, 0.4569, 0.375, 0.5, 0.375, 0.5, 0.375, 0.4569, 0.375, 0.6667, 0.375, 0.75, 0.375, 0.75, 0.375, 0.6667, 0.375, 0.7931, 0.375, 0.8363, 0.375, 0.8363, 0.375, 0.7931, 0.6681, 0.6458, 0.715, 0.6458, 0.7113, 0.6667, 0.6681, 0.6838, 0.6681, 0.5, 0.7113, 0.5, 0.7262, 0.5833, 0.6681, 0.5833, 0.6681, 0.6838, 0.7113, 0.6667, 0.7113, 0.75, 0.6681, 0.75, 0.5882, 0.7931, 0.625, 0.7931, 0.625, 0.8363, 0.5882, 0.8363, 0.5882, 0.375, 0.625, 0.375, 0.625, 0.4137, 0.5882, 0.4137, 0.375, 0.375, 0.375, 0.4137, 0.375, 0.4137, 0.375, 0.375, 0.75, 0.6667, 0.7113, 0.6667, 0.7113, 0.6667, 0.75, 0.6667, 0.7113, 0.6667, 0.7113, 0.5833, 0.7113, 0.5833, 0.7113, 0.6667, 0.0, 0.0, 0.0, 0.0, 0.0, 0.0, 0.0, 0.0, 0.7113, 0.5833, 0.75, 0.5833, 0.75, 0.5833, 0.7113, 0.5833, 0.7113, 0.5833, 0.75, 0.5833, 0.75, 0.6667, 0.7113, 0.6667, 0.0, 0.0, 0.0, 0.0, 0.0, 0.0, 0.0, 0.0, 0.7113, 0.5833, 0.7113, 0.5833, 0.7113, 0.5833, 0.7113, 0.5833, 0.7113, 0.6667, 0.7113, 0.6667, 0.7113, 0.6667, 0.7113, 0.6667, 0.75, 0.6667, 0.7113, 0.6667, 0.7113, 0.6667, 0.75, 0.6667, 0.0, 0.0, 0.0, 0.0, 0.0, 0.0, 0.0, 0.0, 0.7113, 0.5833, 0.7113, 0.6667, 0.7113, 0.6667, 0.7113, 0.5833, 0.7113, 0.6667, 0.75, 0.6667, 0.75, 0.6667, 0.7113, 0.6667, 0.7113, 0.5833, 0.75, 0.5833, 0.75, 0.5833, 0.7113, 0.5833, 0.75, 0.5833, 0.7113, 0.5833, 0.7113, 0.5833, 0.75, 0.5833, 0.0, 0.0, 0.0, 0.0, 0.0, 0.0, 0.0, 0.0, 0.7113, 0.5833, 0.75, 0.5833, 0.75, 0.5833, 0.7113, 0.5833, 0.7113, 0.6667, 0.7113, 0.5833, 0.7113, 0.5833, 0.7113, 0.6667, 0.7113, 0.5833, 0.7113, 0.5833, 0.7113, 0.5833, 0.7113, 0.5833, 0.7113, 0.6667, 0.7113, 0.6667, 0.7113, 0.6667, 0.7113, 0.6667, 0.7113, 0.6667, 0.7113, 0.6667, 0.7113, 0.6667, 0.7113, 0.6667, 0.7113, 0.5833, 0.7113, 0.5833, 0.7113, 0.5833, 0.7113, 0.5833, 0.7113, 0.6667, 0.7113, 0.5833, 0.7113, 0.5833, 0.7113, 0.6667, 0.7113, 0.6667, 0.7113, 0.6667, 0.7113, 0.6667, 0.7113, 0.6667, 0.7113, 0.5833, 0.7113, 0.5833, 0.7113, 0.5833, 0.7113, 0.5833, 0.5016, 0.375, 0.5513, 0.375, 0.5513, 0.4137, 0.5016, 0.4137, 0.5513, 0.7931, 0.5513, 0.8363, 0.5513, 0.8363, 0.5513, 0.7931, 0.5016, 0.5833, 0.5513, 0.5833, 0.5513, 0.5833, 0.5016, 0.5833, 0.5016, 0.5, 0.5513, 0.5, 0.5513, 0.5833, 0.5016, 0.5833, 0.5016, 0.8363, 0.5513, 0.8363, 0.5513, 0.875, 0.5016, 0.875, 0.5016, 0.4569, 0.5513, 0.4569, 0.5513, 0.5, 0.5016, 0.5, 0.5016, 0.6667, 0.5513, 0.6667, 0.5513, 0.75, 0.5016, 0.75, 0.5513, 0.6042, 0.5513, 0.5833, 0.5513, 0.5833, 0.5513, 0.6042, 0.5882, 0.6667, 0.5513, 0.6667, 0.5513, 0.6667, 0.5882, 0.6667, 0.5513, 0.6042, 0.5513, 0.5833, 0.5513, 0.5833, 0.5513, 0.6042, 0.5882, 0.5833, 0.625, 0.5833, 0.625, 0.5833, 0.5882, 0.5833, 0.375, 0.6667, 0.4511, 0.6667, 0.4511, 0.75, 0.375, 0.75, 0.375, 0.4569, 0.4511, 0.4569, 0.4511, 0.5, 0.375, 0.5, 0.375, 0.8363, 0.4511, 0.8363, 0.4511, 0.875, 0.375, 0.875, 0.375, 0.5, 0.4511, 0.5, 0.4511, 0.5833, 0.375, 0.5833, 0.375, 0.6458, 0.4511, 0.6458, 0.4511, 0.6667, 0.375, 0.6667, 0.375, 0.7931, 0.4511, 0.7931, 0.4511, 0.8363, 0.375, 0.8363, 0.375, 0.375, 0.4511, 0.375, 0.4511, 0.4137, 0.375, 0.4137, 0.5016, 0.6667, 0.4511, 0.6667, 0.4511, 0.6667, 0.5016, 0.6667, 0.5513, 0.6458, 0.5513, 0.6667, 0.5513, 0.6667, 0.5513, 0.6458, 0.5016, 0.6667, 0.4511, 0.6667, 0.4511, 0.6667, 0.5016, 0.6667, 0.4511, 0.6042, 0.4511, 0.5833, 0.4511, 0.5833, 0.4511, 0.6042, 0.5513, 0.6042, 0.5513, 0.5833, 0.5513, 0.5833, 0.5513, 0.6042, 0.5882, 0.5833, 0.625, 0.5833, 0.625, 0.5833, 0.5882, 0.5833, 0.5882, 0.6667, 0.5513, 0.6667, 0.5513, 0.6667, 0.5882, 0.6667, 0.625, 0.6458, 0.625, 0.6667, 0.625, 0.6667, 0.625, 0.6458, 0.5882, 0.5833, 0.625, 0.5833, 0.625, 0.5833, 0.5882, 0.5833, 0.5882, 0.5833, 0.625, 0.5833, 0.625, 0.5833, 0.5882, 0.5833, 0.5882, 0.6667, 0.5513, 0.6667, 0.5513, 0.6667, 0.5882, 0.6667, 0.625, 0.6458, 0.625, 0.6667, 0.625, 0.6667, 0.625, 0.6458, 0.5882, 0.6458, 0.625, 0.6458, 0.625, 0.6667, 0.5882, 0.6667, 0.5882, 0.6667, 0.5513, 0.6667, 0.5513, 0.6667, 0.5882, 0.6667, 0.625, 0.6458, 0.625, 0.6667, 0.625, 0.6667, 0.625, 0.6458, 0.5513, 0.6042, 0.5513, 0.5833, 0.5513, 0.5833, 0.5513, 0.6042, 0.4511, 0.6042, 0.4511, 0.5833, 0.4511, 0.5833, 0.4511, 0.6042, 0.5513, 0.6458, 0.5513, 0.6667, 0.5513, 0.6667, 0.5513, 0.6458, 0.4511, 0.6042, 0.4511, 0.5833, 0.4511, 0.5833, 0.4511, 0.6042, 0.5016, 0.5833, 0.5513, 0.5833, 0.5513, 0.5833, 0.5016, 0.5833, 0.5016, 0.6667, 0.4511, 0.6667, 0.4511, 0.6667, 0.5016, 0.6667, 0.5016, 0.5833, 0.5513, 0.5833, 0.5513, 0.5833, 0.5016, 0.5833, 0.5016, 0.6667, 0.4511, 0.6667, 0.4511, 0.6667, 0.5016, 0.6667, 0.5513, 0.6458, 0.5513, 0.6667, 0.5513, 0.6667, 0.5513, 0.6458, 0.5016, 0.6458, 0.5513, 0.6458, 0.5513, 0.6667, 0.5016, 0.6667, 0.5513, 0.6458, 0.5513, 0.6667, 0.5513, 0.6667, 0.5513, 0.6458, 0.4511, 0.6042, 0.4511, 0.5833, 0.4511, 0.5833, 0.4511, 0.6042, 0.5016, 0.5833, 0.5513, 0.5833, 0.5513, 0.5833, 0.5016, 0.5833, 0.5016, 0.7931, 0.5513, 0.7931, 0.5513, 0.8363, 0.5016, 0.8363, 0.5016, 0.8363, 0.4511, 0.8363, 0.4511, 0.8363, 0.5016, 0.8363, 0.4511, 0.7931, 0.4511, 0.75, 0.4511, 0.75, 0.4511, 0.7931, 0.5016, 0.75, 0.5513, 0.75, 0.5513, 0.75, 0.5016, 0.75, 0.375, 0.6667, 0.375, 0.75, 0.375, 0.75, 0.375, 0.6667, 0.375, 0.7931, 0.375, 0.8363, 0.375, 0.8363, 0.375, 0.7931, 0.375, 0.8363, 0.375, 0.875, 0.375, 0.875, 0.375, 0.8363, 0.375, 0.375, 0.375, 0.4137, 0.375, 0.4137, 0.375, 0.375, 0.375, 0.6458, 0.375, 0.6667, 0.375, 0.6667, 0.375, 0.6458, 0.375, 0.5, 0.375, 0.5833, 0.375, 0.5833, 0.375, 0.5, 0.375, 0.8363, 0.375, 0.875, 0.375, 0.875, 0.375, 0.8363, 0.375, 0.375, 0.375, 0.4137, 0.375, 0.4137, 0.375, 0.375, 0.375, 0.6458, 0.375, 0.6667, 0.375, 0.6667, 0.375, 0.6458, 0.375, 0.4569, 0.375, 0.5, 0.375, 0.5, 0.375, 0.4569, 0.375, 0.6667, 0.375, 0.75, 0.375, 0.75, 0.375, 0.6667, 0.375, 0.5, 0.375, 0.5833, 0.375, 0.5833, 0.375, 0.5, 0.375, 0.8363, 0.375, 0.875, 0.375, 0.875, 0.375, 0.8363, 0.375, 0.4569, 0.375, 0.5, 0.375, 0.5, 0.375, 0.4569, 0.375, 0.5, 0.375, 0.5833, 0.375, 0.5508, 0.375, 0.5, 0.0, 0.0, 0.0, 0.0, 0.0, 0.0, 0.0, 0.0, 0.375, 0.8363, 0.375, 0.875, 0.375, 0.875, 0.375, 0.8363, 0.0, 0.0, 0.0, 0.0, 0.0, 0.0, 0.0, 0.0, 0.375, 0.7931, 0.375, 0.8363, 0.375, 0.8363, 0.375, 0.7931, 0.0, 0.0, 0.0, 0.0, 0.0, 0.0, 0.0, 0.0, 0.375, 0.7931, 0.375, 0.8363, 0.375, 0.8363, 0.375, 0.7931, 0.375, 0.875, 0.375, 0.375, 0.375, 0.375, 0.375, 0.875, 0.0, 0.0, 0.0, 0.0, 0.0, 0.0, 0.0, 0.0, 0.375, 0.375, 0.375, 0.4137, 0.375, 0.4137, 0.375, 0.375, 0.375, 0.6458, 0.375, 0.6667, 0.375, 0.6667, 0.375, 0.6458, 0.375, 0.5, 0.375, 0.5833, 0.375, 0.5833, 0.375, 0.5, 0.375, 0.4569, 0.375, 0.5, 0.375, 0.5, 0.375, 0.4569, 0.375, 0.6667, 0.375, 0.75, 0.375, 0.75, 0.375, 0.6667, 0.375, 0.6667, 0.375, 0.75, 0.375, 0.75, 0.375, 0.6667, 0.375, 0.4569, 0.375, 0.5, 0.375, 0.5, 0.375, 0.4569, 0.375, 0.6458, 0.375, 0.6667, 0.375, 0.6667, 0.375, 0.6458, 0.375, 0.375, 0.375, 0.4137, 0.375, 0.4137, 0.375, 0.375, 0.0, 0.0, 0.0, 0.0, 0.0, 0.0, 0.0, 0.0, 0.0, 0.0, 0.0, 0.0, 0.0, 0.0, 0.0, 0.0, 0.375, 0.375, 0.375, 0.4137, 0.375, 0.4137, 0.375, 0.375, 0.375, 0.6458, 0.375, 0.6667, 0.375, 0.6667, 0.375, 0.6458, 0.375, 0.5, 0.375, 0.5833, 0.375, 0.5833, 0.375, 0.5, 0.375, 0.4569, 0.375, 0.5, 0.375, 0.5, 0.375, 0.4569, 0.0, 0.0, 0.0, 0.0, 0.0, 0.0, 0.0, 0.0, 0.375, 0.8363, 0.375, 0.875, 0.375, 0.875, 0.375, 0.8363, 0.375, 0.7931, 0.375, 0.8363, 0.375, 0.8363, 0.375, 0.7931, 0.0, 0.0, 0.0, 0.0, 0.0, 0.0, 0.0, 0.0, 0.0, 0.0, 0.0, 0.0, 0.0, 0.0, 0.0, 0.0, 0.375, 0.7931, 0.375, 0.8363, 0.375, 0.8363, 0.375, 0.7931, 0.375, 0.8363, 0.375, 0.875, 0.375, 0.875, 0.375, 0.8363, 0.0, 0.0, 0.0, 0.0, 0.0, 0.0, 0.0, 0.0, 0.375, 0.6667, 0.375, 0.75, 0.375, 0.75, 0.375, 0.6667, 0.375, 0.4569, 0.375, 0.5, 0.375, 0.5, 0.375, 0.4569, 0.375, 0.5, 0.375, 0.5508, 0.375, 0.5833, 0.375, 0.5, 0.375, 0.6458, 0.375, 0.6667, 0.375, 0.6667, 0.375, 0.6458, 0.375, 0.375, 0.375, 0.4137, 0.375, 0.4137, 0.375, 0.375, 0.0, 0.0, 0.0, 0.0, 0.0, 0.0, 0.0, 0.0, 0.3319, 0.6667, 0.375, 0.6667, 0.375, 0.75, 0.3319, 0.75, 0.3319, 0.5, 0.375, 0.5, 0.375, 0.5833, 0.3319, 0.5833, 0.3319, 0.6458, 0.375, 0.6458, 0.375, 0.6667, 0.3319, 0.6667, 0.25, 0.6458, 0.2887, 0.6458, 0.2887, 0.6667, 0.25, 0.6667, 0.25, 0.5, 0.2887, 0.5, 0.2887, 0.5833, 0.25, 0.5833, 0.25, 0.6667, 0.2887, 0.6667, 0.2887, 0.75, 0.25, 0.75, 0.375, 0.8363, 0.375, 0.875, 0.375, 0.875, 0.375, 0.8363, 0.375, 0.7931, 0.375, 0.8363, 0.375, 0.8363, 0.375, 0.7931, 0.0, 0.0, 0.0, 0.0, 0.0, 0.0, 0.0, 0.0, 0.375, 0.6667, 0.375, 0.75, 0.375, 0.75, 0.375, 0.6667, 0.375, 0.875, 0.375, 0.375, 0.375, 0.375, 0.375, 0.875, 0.375, 0.7931, 0.375, 0.8363, 0.375, 0.8363, 0.375, 0.7931, 0.375, 0.8363, 0.375, 0.875, 0.375, 0.875, 0.375, 0.8363, 0.375, 0.5, 0.375, 0.5833, 0.375, 0.5833, 0.375, 0.5, 0.375, 0.6667, 0.375, 0.75, 0.375, 0.75, 0.375, 0.6667, 0.375, 0.4569, 0.375, 0.5, 0.375, 0.5, 0.375, 0.4569, 0.375, 0.6458, 0.375, 0.6667, 0.375, 0.6667, 0.375, 0.6458, 0.375, 0.375, 0.375, 0.4137, 0.375, 0.4137, 0.375, 0.375, 0.375, 0.4569, 0.375, 0.5, 0.375, 0.5, 0.375, 0.4569, 0.375, 0.5, 0.375, 0.5833, 0.375, 0.5833, 0.375, 0.5, 0.375, 0.6458, 0.375, 0.6667, 0.375, 0.6667, 0.375, 0.6458, 0.375, 0.375, 0.375, 0.4137, 0.375, 0.4137, 0.375, 0.375, 0.375, 0.8363, 0.375, 0.875, 0.375, 0.875, 0.375, 0.8363, 0.375, 0.7931, 0.375, 0.8363, 0.375, 0.8363, 0.375, 0.7931, 0.375, 0.6667, 0.375, 0.75, 0.375, 0.75, 0.375, 0.6667, 0.375, 0.375, 0.375, 0.4137, 0.375, 0.4137, 0.375, 0.375, 0.375, 0.6458, 0.375, 0.6667, 0.375, 0.6667, 0.375, 0.6458, 0.375, 0.4569, 0.375, 0.5, 0.375, 0.5, 0.375, 0.4569, 0.375, 0.6667, 0.375, 0.75, 0.375, 0.75, 0.375, 0.6667, 0.375, 0.5, 0.375, 0.5833, 0.375, 0.5833, 0.375, 0.5, 0.375, 0.8363, 0.375, 0.875, 0.375, 0.875, 0.375, 0.8363, 0.375, 0.7931, 0.375, 0.8363, 0.375, 0.8363, 0.375, 0.7931, 0.375, 0.875, 0.375, 0.375, 0.375, 0.375, 0.375, 0.875, 0.7113, 0.5833, 0.7113, 0.5833, 0.7113, 0.5833, 0.7113, 0.5833, 0.7113, 0.6667, 0.7113, 0.6667, 0.7113, 0.6667, 0.7113, 0.6667, 0.7113, 0.6667, 0.7113, 0.6667, 0.7113, 0.6667, 0.7113, 0.6667, 0.7113, 0.5833, 0.7113, 0.5833, 0.7113, 0.5833, 0.7113, 0.5833, 0.7113, 0.6667, 0.7113, 0.5833, 0.7113, 0.5833, 0.7113, 0.6667, 0.0, 0.0, 0.0, 0.0, 0.0, 0.0, 0.0, 0.0, 0.7113, 0.5833, 0.75, 0.5833, 0.75, 0.5833, 0.7113, 0.5833, 0.0, 0.0, 0.0, 0.0, 0.0, 0.0, 0.0, 0.0, 0.75, 0.6667, 0.7113, 0.6667, 0.7113, 0.6667, 0.75, 0.6667, 0.0, 0.0, 0.0, 0.0, 0.0, 0.0, 0.0, 0.0, 0.7113, 0.6667, 0.7113, 0.6667, 0.7113, 0.6667, 0.7113, 0.6667, 0.7113, 0.5833, 0.7113, 0.5833, 0.7113, 0.5833, 0.7113, 0.5833, 0.7113, 0.5833, 0.7113, 0.5833, 0.7113, 0.5833, 0.7113, 0.5833, 0.7113, 0.6667, 0.7113, 0.6667, 0.7113, 0.6667, 0.7113, 0.6667, 0.7113, 0.6667, 0.7113, 0.5833, 0.7113, 0.5833, 0.7113, 0.6667, 0.7113, 0.5833, 0.7113, 0.5833, 0.7113, 0.5833, 0.7113, 0.5833, 0.7113, 0.6667, 0.7113, 0.6667, 0.7113, 0.6667, 0.7113, 0.6667, 0.7113, 0.5833, 0.7113, 0.6667, 0.7113, 0.6667, 0.7113, 0.5833, 0.7113, 0.6667, 0.7113, 0.6667, 0.7113, 0.6667, 0.7113, 0.6667, 0.7113, 0.5833, 0.7113, 0.5833, 0.7113, 0.5833, 0.7113, 0.5833, 0.7113, 0.6667, 0.7113, 0.6667, 0.7113, 0.6667, 0.7113, 0.6667, 0.7113, 0.5833, 0.7113, 0.5833, 0.7113, 0.5833, 0.7113, 0.5833, 0.0, 0.0, 0.0, 0.0, 0.0, 0.0, 0.0, 0.0, 0.75, 0.6667, 0.7113, 0.6667, 0.7113, 0.6667, 0.75, 0.6667, 0.7113, 0.5833, 0.75, 0.5833, 0.75, 0.5833, 0.7113, 0.5833, 0.0, 0.0, 0.0, 0.0, 0.0, 0.0, 0.0, 0.0, 0.7113, 0.6667, 0.7113, 0.5833, 0.7113, 0.5833, 0.7113, 0.6667, 0.7113, 0.6667, 0.7113, 0.6667, 0.7113, 0.6667, 0.7113, 0.6667, 0.7113, 0.5833, 0.7113, 0.5833, 0.7113, 0.5833, 0.7113, 0.5833, 0.7113, 0.6667, 0.7113, 0.6667, 0.7113, 0.6667, 0.7113, 0.6667, 0.7113, 0.5833, 0.7113, 0.5833, 0.7113, 0.5833, 0.7113, 0.5833, 0.0, 0.0, 0.0, 0.0, 0.0, 0.0, 0.0, 0.0, 0.7113, 0.5833, 0.7113, 0.5833, 0.7113, 0.5833, 0.7113, 0.5833, 0.7113, 0.6667, 0.7113, 0.6667, 0.7113, 0.6667, 0.7113, 0.6667, 0.0, 0.0, 0.0, 0.0, 0.0, 0.0, 0.0, 0.0, 0.7113, 0.5833, 0.7113, 0.5833, 0.7113, 0.5833, 0.7113, 0.5833, 0.7113, 0.6667, 0.7113, 0.6667, 0.7113, 0.6667, 0.7113, 0.6667, 0.7113, 0.5833, 0.7113, 0.5833, 0.7113, 0.5833, 0.7113, 0.5833, 0.7113, 0.6667, 0.7113, 0.6667, 0.7113, 0.6667, 0.7113, 0.6667, 0.7113, 0.6667, 0.7113, 0.5833, 0.7113, 0.5833, 0.7113, 0.6667, 0.0, 0.0, 0.0, 0.0, 0.0, 0.0, 0.0, 0.0, 0.7113, 0.5833, 0.75, 0.5833, 0.75, 0.5833, 0.7113, 0.5833, 0.75, 0.6667, 0.7113, 0.6667, 0.7113, 0.6667, 0.75, 0.6667, 0.0, 0.0, 0.0, 0.0, 0.0, 0.0, 0.0, 0.0, 0.7113, 0.6667, 0.7113, 0.6667, 0.7113, 0.6667, 0.7113, 0.6667, 0.0, 0.0, 0.0, 0.0, 0.0, 0.0, 0.0, 0.0, 0.0, 0.0, 0.0, 0.0, 0.0, 0.0, 0.0, 0.0, 0.7113, 0.6667, 0.7113, 0.6667, 0.7113, 0.6667, 0.7113, 0.6667, 0.7113, 0.6667, 0.7113, 0.6667, 0.7113, 0.6667, 0.7113, 0.6667, 0.7113, 0.6667, 0.7113, 0.6667, 0.7113, 0.6667, 0.7113, 0.6667, 0.0, 0.0, 0.0, 0.0, 0.0, 0.0, 0.0, 0.0, 0.7113, 0.6667, 0.7113, 0.6667, 0.7113, 0.6667, 0.7113, 0.6667, 0.7113, 0.6667, 0.7113, 0.6667, 0.7113, 0.6667, 0.7113, 0.6667, 0.7113, 0.6667, 0.7113, 0.6667, 0.7113, 0.6667, 0.7113, 0.6667, 0.7113, 0.6667, 0.75, 0.6667, 0.75, 0.6667, 0.7113, 0.6667, 0.0, 0.0, 0.0, 0.0, 0.0, 0.0, 0.0, 0.0, 0.7113, 0.6667, 0.7113, 0.6667, 0.7113, 0.6667, 0.7113, 0.6667, 0.75, 0.6667, 0.7113, 0.6667, 0.7113, 0.6667, 0.75, 0.6667, 0.0, 0.0, 0.0, 0.0, 0.0, 0.0, 0.0, 0.0, 0.7113, 0.5833, 0.7113, 0.5833, 0.7113, 0.5833, 0.7113, 0.5833, 0.7113, 0.5833, 0.7113, 0.5833, 0.7113, 0.5833, 0.7113, 0.5833, 0.0, 0.0, 0.0, 0.0, 0.0, 0.0, 0.0, 0.0, 0.7113, 0.5833, 0.7113, 0.5833, 0.7113, 0.5833, 0.7113, 0.5833, 0.7113, 0.5833, 0.7113, 0.5833, 0.7113, 0.5833, 0.7113, 0.5833, 0.0, 0.0, 0.0, 0.0, 0.0, 0.0, 0.0, 0.0, 0.7113, 0.5833, 0.7113, 0.5833, 0.7113, 0.5833, 0.7113, 0.5833, 0.7113, 0.5833, 0.7113, 0.5833, 0.7113, 0.5833, 0.7113, 0.5833, 0.7113, 0.5833, 0.7113, 0.5833, 0.7113, 0.5833, 0.7113, 0.5833, 0.7113, 0.5833, 0.75, 0.5833, 0.75, 0.5833, 0.7113, 0.5833, 0.0, 0.0, 0.0, 0.0, 0.0, 0.0, 0.0, 0.0, 0.75, 0.5833, 0.7113, 0.5833, 0.7113, 0.5833, 0.75, 0.5833, 0.7113, 0.5833, 0.7113, 0.5833, 0.7113, 0.5833, 0.7113, 0.5833, 0.4511, 0.75, 0.5016, 0.75, 0.5016, 0.75, 0.4511, 0.75, 0.5513, 0.8363, 0.5016, 0.8363, 0.5016, 0.8363, 0.5513, 0.8363, 0.4511, 0.7931, 0.5016, 0.7931, 0.5016, 0.8363, 0.4511, 0.8363, 0.4511, 0.5833, 0.5016, 0.5833, 0.5016, 0.5833, 0.4511, 0.5833, 0.4511, 0.6458, 0.5016, 0.6458, 0.5016, 0.6667, 0.4511, 0.6667, 0.5513, 0.6667, 0.5016, 0.6667, 0.5016, 0.6667, 0.5513, 0.6667, 0.4511, 0.5833, 0.5016, 0.5833, 0.5016, 0.5833, 0.4511, 0.5833, 0.5513, 0.6667, 0.5016, 0.6667, 0.5016, 0.6667, 0.5513, 0.6667, 0.4511, 0.5833, 0.5016, 0.5833, 0.5016, 0.5833, 0.4511, 0.5833, 0.5513, 0.6667, 0.5016, 0.6667, 0.5016, 0.6667, 0.5513, 0.6667, 0.5513, 0.6667, 0.5016, 0.6667, 0.5016, 0.6667, 0.5513, 0.6667, 0.4511, 0.6667, 0.5016, 0.6667, 0.5016, 0.75, 0.4511, 0.75, 0.4511, 0.4569, 0.5016, 0.4569, 0.5016, 0.5, 0.4511, 0.5, 0.4511, 0.8363, 0.5016, 0.8363, 0.5016, 0.875, 0.4511, 0.875, 0.4511, 0.5, 0.5016, 0.5, 0.5016, 0.5833, 0.4511, 0.5833, 0.4511, 0.5833, 0.5016, 0.5833, 0.5016, 0.5833, 0.4511, 0.5833, 0.4511, 0.375, 0.5016, 0.375, 0.5016, 0.4137, 0.4511, 0.4137, 0.4511, 0.4137, 0.5016, 0.4137, 0.5016, 0.4569, 0.4511, 0.4569, 0.4511, 0.75, 0.5016, 0.75, 0.5016, 0.7931, 0.4511, 0.7931, 0.375, 0.75, 0.375, 0.7931, 0.375, 0.7931, 0.375, 0.75, 0.375, 0.4137, 0.375, 0.4569, 0.375, 0.4569, 0.375, 0.4137, 0.375, 0.75, 0.375, 0.7931, 0.375, 0.7931, 0.375, 0.75, 0.375, 0.4137, 0.375, 0.4569, 0.375, 0.4569, 0.375, 0.4137, 0.375, 0.4137, 0.375, 0.4569, 0.375, 0.4569, 0.375, 0.4137, 0.375, 0.75, 0.375, 0.7931, 0.375, 0.7931, 0.375, 0.75, 0.375, 0.75, 0.375, 0.7931, 0.375, 0.7931, 0.375, 0.75, 0.2887, 0.6458, 0.3319, 0.6458, 0.3319, 0.6667, 0.2887, 0.6667, 0.2887, 0.5, 0.3319, 0.5, 0.3319, 0.5833, 0.2887, 0.5833, 0.2887, 0.6667, 0.3319, 0.6667, 0.3319, 0.75, 0.2887, 0.75, 0.375, 0.4137, 0.375, 0.4569, 0.375, 0.4569, 0.375, 0.4137, 0.375, 0.75, 0.375, 0.7931, 0.375, 0.7931, 0.375, 0.75, 0.375, 0.75, 0.375, 0.7931, 0.375, 0.7931, 0.375, 0.75, 0.375, 0.4137, 0.375, 0.4569, 0.375, 0.4569, 0.375, 0.4137, 0.375, 0.4137, 0.375, 0.4569, 0.375, 0.4569, 0.375, 0.4137, 0.375, 0.4137, 0.375, 0.4569, 0.375, 0.4569, 0.375, 0.4137, 0.375, 0.75, 0.375, 0.7931, 0.375, 0.7931, 0.375, 0.75, 0.375, 0.75, 0.375, 0.7931, 0.375, 0.7931, 0.375, 0.75, 0.375, 0.4137, 0.375, 0.4569, 0.375, 0.4569, 0.375, 0.4137, 0.375, 0.4137, 0.375, 0.4569, 0.375, 0.4569, 0.375, 0.4137, 0.375, 0.75, 0.375, 0.7931, 0.375, 0.7931, 0.375, 0.75, 0.4511, 0.8363, 0.4511, 0.7931, 0.4511, 0.7931, 0.4511, 0.8363, 0.5016, 0.75, 0.5513, 0.75, 0.5513, 0.7931, 0.5016, 0.7931, 0.375, 0.75, 0.4511, 0.75, 0.4511, 0.7931, 0.375, 0.7931, 0.375, 0.4137, 0.4511, 0.4137, 0.4511, 0.4569, 0.375, 0.4569, 0.5016, 0.4137, 0.5513, 0.4137, 0.5513, 0.4569, 0.5016, 0.4569, 0.5513, 0.75, 0.5513, 0.7931, 0.5513, 0.7931, 0.5513, 0.75, 0.5882, 0.75, 0.625, 0.75, 0.625, 0.7931, 0.5882, 0.7931, 0.625, 0.6667, 0.6681, 0.6838, 0.6681, 0.75, 0.625, 0.75, 0.6119, 0.5437, 0.6681, 0.5, 0.6681, 0.5833, 0.625, 0.5833, 0.625, 0.6458, 0.6681, 0.6458, 0.6681, 0.6838, 0.625, 0.6667, 0.375, 0.75, 0.375, 0.7931, 0.375, 0.7931, 0.375, 0.75, 0.375, 0.4137, 0.375, 0.4569, 0.375, 0.4569, 0.375, 0.4137, 0.5882, 0.4137, 0.625, 0.4137, 0.625, 0.4569, 0.5882, 0.4569, 0.5513, 0.75, 0.5513, 0.7931, 0.5513, 0.7931, 0.5513, 0.75, 0.4511, 0.8363, 0.4511, 0.7931, 0.4511, 0.7931, 0.4511, 0.8363, 0.5513, 0.8363, 0.5016, 0.8363, 0.5016, 0.8363, 0.5513, 0.8363, 0.4511, 0.75, 0.5016, 0.75, 0.5016, 0.75, 0.4511, 0.75, 0.5016, 0.75, 0.5513, 0.75, 0.5513, 0.75, 0.5016, 0.75, 0.4511, 0.7931, 0.4511, 0.75, 0.4511, 0.75, 0.4511, 0.7931, 0.5016, 0.8363, 0.4511, 0.8363, 0.4511, 0.8363, 0.5016, 0.8363, 0.5513, 0.7931, 0.5513, 0.8363, 0.5513, 0.8363, 0.5513, 0.7931, 0.7262, 0.5833, 0.75, 0.5833, 0.75, 0.5833, 0.7113, 0.5833, 0.0, 0.0, 0.0, 0.0, 0.0, 0.0, 0.0, 0.0, 0.7113, 0.6667, 0.715, 0.6458, 0.7187, 0.625, 0.7224, 0.6042, 0.7262, 0.5833, 0.7113, 0.5833, 0.7113, 0.6667, 0.75, 0.6667, 0.7113, 0.6667, 0.7113, 0.6667, 0.75, 0.6667, 0.7113, 0.5833, 0.75, 0.5833, 0.0, 0.0, 0.7113, 0.6667, 0.625, 0.5833, 0.6681, 0.5833, 0.6681, 0.6042, 0.625, 0.6042, 0.625, 0.6042, 0.6681, 0.6042, 0.6681, 0.625, 0.625, 0.625, 0.625, 0.625, 0.6681, 0.625, 0.6681, 0.6458, 0.625, 0.6458, 0.2887, 0.5833, 0.3319, 0.5833, 0.3319, 0.6042, 0.2887, 0.6042, 0.2887, 0.6042, 0.3319, 0.6042, 0.3319, 0.625, 0.2887, 0.625, 0.2887, 0.625, 0.3319, 0.625, 0.3319, 0.6458, 0.2887, 0.6458, 0.4511, 0.5833, 0.5016, 0.5833, 0.5016, 0.6042, 0.4511, 0.6042, 0.4511, 0.6042, 0.5016, 0.6042, 0.5016, 0.625, 0.4511, 0.625, 0.4511, 0.625, 0.5016, 0.625, 0.5016, 0.6458, 0.4511, 0.6458, 0.375, 0.5833, 0.375, 0.6042, 0.375, 0.6042, 0.375, 0.5833, 0.375, 0.6042, 0.375, 0.625, 0.375, 0.625, 0.375, 0.6042, 0.375, 0.625, 0.375, 0.6458, 0.375, 0.6458, 0.375, 0.625, 0.375, 0.5833, 0.375, 0.6042, 0.375, 0.6042, 0.375, 0.5833, 0.375, 0.6042, 0.375, 0.625, 0.375, 0.625, 0.375, 0.6042, 0.375, 0.625, 0.375, 0.6458, 0.375, 0.6458, 0.375, 0.625, 0.375, 0.5833, 0.375, 0.6042, 0.375, 0.6042, 0.375, 0.5833, 0.375, 0.6042, 0.375, 0.625, 0.375, 0.625, 0.375, 0.6042, 0.375, 0.625, 0.375, 0.6458, 0.375, 0.6458, 0.375, 0.625, 0.0, 0.0, 0.0, 0.0, 0.0, 0.0, 0.0, 0.0, 0.0, 0.0, 0.0, 0.0, 0.0, 0.0, 0.0, 0.0, 0.0, 0.0, 0.0, 0.0, 0.0, 0.0, 0.0, 0.0, 0.25, 0.5833, 0.2887, 0.5833, 0.2887, 0.6042, 0.25, 0.6042, 0.25, 0.6042, 0.2887, 0.6042, 0.2887, 0.625, 0.25, 0.625, 0.25, 0.625, 0.2887, 0.625, 0.2887, 0.6458, 0.25, 0.6458, 0.3319, 0.5833, 0.375, 0.5833, 0.375, 0.6042, 0.3319, 0.6042, 0.3319, 0.6042, 0.375, 0.6042, 0.375, 0.625, 0.3319, 0.625, 0.3319, 0.625, 0.375, 0.625, 0.375, 0.6458, 0.3319, 0.6458, 0.375, 0.5508, 0.375, 0.6042, 0.375, 0.6042, 0.375, 0.5833, 0.375, 0.6042, 0.375, 0.625, 0.375, 0.625, 0.375, 0.6042, 0.375, 0.625, 0.375, 0.6458, 0.375, 0.6458, 0.375, 0.625, 0.0, 0.0, 0.0, 0.0, 0.0, 0.0, 0.0, 0.0, 0.0, 0.0, 0.0, 0.0, 0.0, 0.0, 0.0, 0.0, 0.0, 0.0, 0.0, 0.0, 0.0, 0.0, 0.0, 0.0, 0.0, 0.0, 0.0, 0.0, 0.0, 0.0, 0.0, 0.0, 0.0, 0.0, 0.0, 0.0, 0.0, 0.0, 0.0, 0.0, 0.0, 0.0, 0.0, 0.0, 0.0, 0.0, 0.0, 0.0, 0.375, 0.5833, 0.375, 0.6042, 0.375, 0.6042, 0.375, 0.5833, 0.375, 0.6042, 0.375, 0.625, 0.375, 0.625, 0.375, 0.6042, 0.375, 0.625, 0.375, 0.6458, 0.375, 0.6458, 0.375, 0.625, 0.375, 0.5833, 0.375, 0.6042, 0.375, 0.6042, 0.375, 0.5508, 0.375, 0.6042, 0.375, 0.625, 0.375, 0.625, 0.375, 0.6042, 0.375, 0.625, 0.375, 0.6458, 0.375, 0.6458, 0.375, 0.625, 0.375, 0.5833, 0.375, 0.6042, 0.375, 0.6042, 0.375, 0.5833, 0.375, 0.6042, 0.375, 0.625, 0.375, 0.625, 0.375, 0.6042, 0.375, 0.625, 0.375, 0.6458, 0.375, 0.6458, 0.375, 0.625, 0.0, 0.0, 0.0, 0.0, 0.0, 0.0, 0.0, 0.0, 0.0, 0.0, 0.0, 0.0, 0.0, 0.0, 0.0, 0.0, 0.0, 0.0, 0.0, 0.0, 0.0, 0.0, 0.0, 0.0, 0.375, 0.5833, 0.375, 0.6042, 0.375, 0.6042, 0.375, 0.5833, 0.375, 0.6042, 0.375, 0.625, 0.375, 0.625, 0.375, 0.6042, 0.375, 0.625, 0.375, 0.6458, 0.375, 0.6458, 0.375, 0.625, 0.375, 0.5833, 0.375, 0.6042, 0.375, 0.6042, 0.375, 0.5833, 0.375, 0.6042, 0.375, 0.625, 0.375, 0.625, 0.375, 0.6042, 0.375, 0.625, 0.375, 0.6458, 0.375, 0.6458, 0.375, 0.625, 0.4511, 0.6667, 0.4511, 0.6458, 0.4511, 0.6458, 0.4511, 0.6667, 0.4511, 0.6458, 0.4511, 0.625, 0.4511, 0.625, 0.4511, 0.6458, 0.4511, 0.625, 0.4511, 0.6042, 0.4511, 0.6042, 0.4511, 0.625, 0.5513, 0.5833, 0.5513, 0.6042, 0.5513, 0.6042, 0.5513, 0.5833, 0.5513, 0.6042, 0.5513, 0.625, 0.5513, 0.625, 0.5513, 0.6042, 0.5513, 0.625, 0.5513, 0.6458, 0.5513, 0.6458, 0.5513, 0.625, 0.5016, 0.5833, 0.5513, 0.5833, 0.5513, 0.6042, 0.5016, 0.6042, 0.5016, 0.6042, 0.5513, 0.6042, 0.5513, 0.625, 0.5016, 0.625, 0.5016, 0.625, 0.5513, 0.625, 0.5513, 0.6458, 0.5016, 0.6458, 0.5513, 0.5833, 0.5513, 0.6042, 0.5513, 0.6042, 0.5513, 0.5833, 0.5513, 0.6042, 0.5513, 0.625, 0.5513, 0.625, 0.5513, 0.6042, 0.5513, 0.625, 0.5513, 0.6458, 0.5513, 0.6458, 0.5513, 0.625, 0.4511, 0.6667, 0.4511, 0.6458, 0.4511, 0.6458, 0.4511, 0.6667, 0.4511, 0.6458, 0.4511, 0.625, 0.4511, 0.625, 0.4511, 0.6458, 0.4511, 0.625, 0.4511, 0.6042, 0.4511, 0.6042, 0.4511, 0.625, 0.5513, 0.5833, 0.5513, 0.6042, 0.5513, 0.6042, 0.5513, 0.5833, 0.5513, 0.6042, 0.5513, 0.625, 0.5513, 0.625, 0.5513, 0.6042, 0.5513, 0.625, 0.5513, 0.6458, 0.5513, 0.6458, 0.5513, 0.625, 0.4511, 0.6667, 0.4511, 0.6458, 0.4511, 0.6458, 0.4511, 0.6667, 0.4511, 0.6458, 0.4511, 0.625, 0.4511, 0.625, 0.4511, 0.6458, 0.4511, 0.625, 0.4511, 0.6042, 0.4511, 0.6042, 0.4511, 0.625, 0.5513, 0.6667, 0.5513, 0.6458, 0.5513, 0.6458, 0.5513, 0.6667, 0.5513, 0.6458, 0.5513, 0.625, 0.5513, 0.625, 0.5513, 0.6458, 0.5513, 0.625, 0.5513, 0.6042, 0.5513, 0.6042, 0.5513, 0.625, 0.625, 0.5833, 0.625, 0.6042, 0.625, 0.6042, 0.625, 0.5833, 0.625, 0.6042, 0.625, 0.625, 0.625, 0.625, 0.625, 0.6042, 0.625, 0.625, 0.625, 0.6458, 0.625, 0.6458, 0.625, 0.625, 0.5882, 0.5833, 0.625, 0.5833, 0.625, 0.6042, 0.5882, 0.6042, 0.5882, 0.6042, 0.625, 0.6042, 0.625, 0.625, 0.5882, 0.625, 0.5882, 0.625, 0.625, 0.625, 0.625, 0.6458, 0.5882, 0.6458, 0.625, 0.5833, 0.625, 0.6042, 0.625, 0.6042, 0.625, 0.5833, 0.625, 0.6042, 0.625, 0.625, 0.625, 0.625, 0.625, 0.6042, 0.625, 0.625, 0.625, 0.6458, 0.625, 0.6458, 0.625, 0.625, 0.625, 0.5833, 0.625, 0.6042, 0.625, 0.6042, 0.625, 0.5833, 0.625, 0.6042, 0.625, 0.625, 0.625, 0.625, 0.625, 0.6042, 0.625, 0.625, 0.625, 0.6458, 0.625, 0.6458, 0.625, 0.625, 0.5513, 0.6667, 0.5513, 0.6458, 0.5513, 0.6458, 0.5513, 0.6667, 0.5513, 0.6458, 0.5513, 0.625, 0.5513, 0.625, 0.5513, 0.6458, 0.5513, 0.625, 0.5513, 0.6042, 0.5513, 0.6042, 0.5513, 0.625, 0.4511, 0.6667, 0.4511, 0.6458, 0.4511, 0.6458, 0.4511, 0.6667, 0.4511, 0.6458, 0.4511, 0.625, 0.4511, 0.625, 0.4511, 0.6458, 0.4511, 0.625, 0.4511, 0.6042, 0.4511, 0.6042, 0.4511, 0.625, 0.5513, 0.5833, 0.5513, 0.6042, 0.5513, 0.6042, 0.5513, 0.5833, 0.5513, 0.6042, 0.5513, 0.625, 0.5513, 0.625, 0.5513, 0.6042, 0.5513, 0.625, 0.5513, 0.6458, 0.5513, 0.6458, 0.5513, 0.625, 0.375, 0.5833, 0.4511, 0.5833, 0.4511, 0.6042, 0.375, 0.6042, 0.375, 0.6042, 0.4511, 0.6042, 0.4511, 0.625, 0.375, 0.625, 0.375, 0.625, 0.4511, 0.625, 0.4511, 0.6458, 0.375, 0.6458, 0.5513, 0.6667, 0.5513, 0.6458, 0.5513, 0.6458, 0.5513, 0.6667, 0.5513, 0.6458, 0.5513, 0.625, 0.5513, 0.625, 0.5513, 0.6458, 0.5513, 0.625, 0.5513, 0.6042, 0.5513, 0.6042, 0.5513, 0.625, 0.5513, 0.6667, 0.5513, 0.6458, 0.5513, 0.6458, 0.5513, 0.6667, 0.5513, 0.6458, 0.5513, 0.625, 0.5513, 0.625, 0.5513, 0.6458, 0.5513, 0.625, 0.5513, 0.6042, 0.5513, 0.6042, 0.5513, 0.625, 0.6681, 0.5833, 0.7262, 0.5833, 0.7224, 0.6042, 0.6681, 0.6042, 0.6681, 0.6042, 0.7224, 0.6042, 0.7187, 0.625, 0.6681, 0.625, 0.6681, 0.625, 0.7187, 0.625, 0.715, 0.6458, 0.6681, 0.6458, 0.375, 0.5833, 0.375, 0.6042, 0.375, 0.6042, 0.375, 0.5833, 0.375, 0.6042, 0.375, 0.625, 0.375, 0.625, 0.375, 0.6042, 0.375, 0.625, 0.375, 0.6458, 0.375, 0.6458, 0.375, 0.625, 0.625, 0.5833, 0.625, 0.6042, 0.625, 0.6042, 0.625, 0.5833, 0.625, 0.6042, 0.625, 0.625, 0.625, 0.625, 0.625, 0.6042, 0.625, 0.625, 0.625, 0.6458, 0.625, 0.6458, 0.625, 0.625, 0.5513, 0.75, 0.5513, 0.7931, 0.5513, 0.7931, 0.5513, 0.75, 0.4511, 0.8363, 0.4511, 0.7931, 0.4511, 0.7931, 0.4511, 0.8363, 0.5513, 0.8363, 0.5016, 0.8363, 0.5016, 0.8363, 0.5513, 0.8363, 0.4511, 0.75, 0.5016, 0.75, 0.5016, 0.75, 0.4511, 0.75, 0.5016, 0.75, 0.5513, 0.75, 0.5513, 0.75, 0.5016, 0.75, 0.4511, 0.7931, 0.4511, 0.75, 0.4511, 0.75, 0.4511, 0.7931, 0.5016, 0.8363, 0.4511, 0.8363, 0.4511, 0.8363, 0.5016, 0.8363, 0.5513, 0.7931, 0.5513, 0.8363, 0.5513, 0.8363, 0.5513, 0.7931, 0.5513, 0.7931, 0.5513, 0.8363, 0.5513, 0.8363, 0.5513, 0.7931, 0.5016, 0.8363, 0.4511, 0.8363, 0.4511, 0.8363, 0.5016, 0.8363, 0.4511, 0.7931, 0.4511, 0.75, 0.4511, 0.75, 0.4511, 0.7931, 0.5016, 0.75, 0.5513, 0.75, 0.5513, 0.75, 0.5016, 0.75, 0.4511, 0.75, 0.5016, 0.75, 0.5016, 0.75, 0.4511, 0.75, 0.5513, 0.8363, 0.5016, 0.8363, 0.5016, 0.8363, 0.5513, 0.8363, 0.4511, 0.8363, 0.4511, 0.7931, 0.4511, 0.7931, 0.4511, 0.8363, 0.5513, 0.75, 0.5513, 0.7931, 0.5513, 0.7931, 0.5513, 0.75, 0.625, 0.625, 0.625, 0.6458, 0.625, 0.6458, 0.625, 0.625, 0.625, 0.6042, 0.625, 0.625, 0.625, 0.625, 0.625, 0.6042, 0.625, 0.5833, 0.625, 0.6042, 0.625, 0.6042, 0.625, 0.5833, 0.5513, 0.625, 0.5513, 0.6042, 0.5513, 0.6042, 0.5513, 0.625, 0.5513, 0.6458, 0.5513, 0.625, 0.5513, 0.625, 0.5513, 0.6458, 0.5513, 0.6667, 0.5513, 0.6458, 0.5513, 0.6458, 0.5513, 0.6667, 0.5882, 0.5833, 0.625, 0.5833, 0.625, 0.5833, 0.5882, 0.5833, 0.5513, 0.6042, 0.5513, 0.5833, 0.5513, 0.5833, 0.5513, 0.6042, 0.5882, 0.6667, 0.5513, 0.6667, 0.5513, 0.6667, 0.5882, 0.6667, 0.625, 0.6458, 0.625, 0.6667, 0.625, 0.6667, 0.625, 0.6458, 0.625, 0.625, 0.625, 0.6458, 0.625, 0.6458, 0.625, 0.625, 0.625, 0.6042, 0.625, 0.625, 0.625, 0.625, 0.625, 0.6042, 0.625, 0.5833, 0.625, 0.6042, 0.625, 0.6042, 0.625, 0.5833, 0.5513, 0.625, 0.5513, 0.6042, 0.5513, 0.6042, 0.5513, 0.625, 0.5513, 0.6458, 0.5513, 0.625, 0.5513, 0.625, 0.5513, 0.6458, 0.5513, 0.6667, 0.5513, 0.6458, 0.5513, 0.6458, 0.5513, 0.6667, 0.5882, 0.5833, 0.625, 0.5833, 0.625, 0.5833, 0.5882, 0.5833, 0.5513, 0.6042, 0.5513, 0.5833, 0.5513, 0.5833, 0.5513, 0.6042, 0.5882, 0.6667, 0.5513, 0.6667, 0.5513, 0.6667, 0.5882, 0.6667, 0.625, 0.6458, 0.625, 0.6667, 0.625, 0.6667, 0.625, 0.6458, 0.625, 0.6458, 0.625, 0.6667, 0.625, 0.6667, 0.625, 0.6458, 0.5882, 0.6667, 0.5513, 0.6667, 0.5513, 0.6667, 0.5882, 0.6667, 0.5513, 0.6042, 0.5513, 0.5833, 0.5513, 0.5833, 0.5513, 0.6042, 0.5882, 0.5833, 0.625, 0.5833, 0.625, 0.5833, 0.5882, 0.5833, 0.5513, 0.6667, 0.5513, 0.6458, 0.5513, 0.6458, 0.5513, 0.6667, 0.5513, 0.6458, 0.5513, 0.625, 0.5513, 0.625, 0.5513, 0.6458, 0.5513, 0.625, 0.5513, 0.6042, 0.5513, 0.6042, 0.5513, 0.625, 0.625, 0.5833, 0.625, 0.6042, 0.625, 0.6042, 0.625, 0.5833, 0.625, 0.6042, 0.625, 0.625, 0.625, 0.625, 0.625, 0.6042, 0.625, 0.625, 0.625, 0.6458, 0.625, 0.6458, 0.625, 0.625, 0.5513, 0.5833, 0.5882, 0.5833, 0.5882, 0.5833, 0.5513, 0.5833, 0.625, 0.6667, 0.5882, 0.6667, 0.5882, 0.6667, 0.625, 0.6667, 0.625, 0.6667, 0.5882, 0.6667, 0.5882, 0.6667, 0.625, 0.6667, 0.5513, 0.5833, 0.5882, 0.5833, 0.5882, 0.5833, 0.5513, 0.5833, 0.625, 0.6667, 0.5882, 0.6667, 0.5882, 0.6667, 0.625, 0.6667, 0.5513, 0.5833, 0.5882, 0.5833, 0.5882, 0.5833, 0.5513, 0.5833, 0.5513, 0.625, 0.5882, 0.625, 0.5882, 0.6458, 0.5513, 0.6458, 0.5513, 0.6042, 0.5882, 0.6042, 0.5882, 0.625, 0.5513, 0.625, 0.5513, 0.5833, 0.5882, 0.5833, 0.5882, 0.6042, 0.5513, 0.6042, 0.5513, 0.4137, 0.5882, 0.4137, 0.5882, 0.4569, 0.5513, 0.4569, 0.5513, 0.75, 0.5882, 0.75, 0.5882, 0.7931, 0.5513, 0.7931, 0.625, 0.6667, 0.5882, 0.6667, 0.5882, 0.6667, 0.625, 0.6667, 0.5513, 0.6458, 0.5882, 0.6458, 0.5882, 0.6667, 0.5513, 0.6667, 0.625, 0.6667, 0.5882, 0.6667, 0.5882, 0.6667, 0.625, 0.6667, 0.5513, 0.5833, 0.5882, 0.5833, 0.5882, 0.5833, 0.5513, 0.5833, 0.5513, 0.5833, 0.5882, 0.5833, 0.5882, 0.5833, 0.5513, 0.5833, 0.625, 0.6667, 0.5882, 0.6667, 0.5882, 0.6667, 0.625, 0.6667, 0.5513, 0.5833, 0.5882, 0.5833, 0.5882, 0.5833, 0.5513, 0.5833, 0.5513, 0.5833, 0.5882, 0.5833, 0.5882, 0.5833, 0.5513, 0.5833, 0.625, 0.6667, 0.5882, 0.6667, 0.5882, 0.6667, 0.625, 0.6667, 0.5513, 0.375, 0.5882, 0.375, 0.5882, 0.4137, 0.5513, 0.4137, 0.5513, 0.7931, 0.5882, 0.7931, 0.5882, 0.8363, 0.5513, 0.8363, 0.5513, 0.5, 0.5816, 0.5218, 0.5882, 0.5833, 0.5513, 0.5833, 0.5513, 0.8363, 0.5882, 0.8363, 0.5882, 0.875, 0.5513, 0.875, 0.5513, 0.4569, 0.5882, 0.4569, 0.5816, 0.5218, 0.5513, 0.5, 0.5513, 0.6667, 0.5882, 0.6667, 0.5882, 0.75, 0.5513, 0.75, 0.5513, 0.5833, 0.5882, 0.5833, 0.5882, 0.5833, 0.5513, 0.5833, 0.5513, 0.5833, 0.5882, 0.5833, 0.5882, 0.5833, 0.5513, 0.5833, 0.5513, 0.5833, 0.5882, 0.5833, 0.5882, 0.5833, 0.5513, 0.5833, 0.625, 0.6667, 0.5882, 0.6667, 0.5882, 0.6667, 0.625, 0.6667, 0.625, 0.6667, 0.5882, 0.6667, 0.5882, 0.6667, 0.625, 0.6667, 0.625, 0.6667, 0.5882, 0.6667, 0.5882, 0.6667, 0.625, 0.6667, 0.5513, 0.625, 0.5513, 0.6042, 0.5513, 0.6042, 0.5513, 0.625, 0.5513, 0.625, 0.5513, 0.6042, 0.5513, 0.6042, 0.5513, 0.625, 0.5513, 0.625, 0.5513, 0.6042, 0.5513, 0.6042, 0.5513, 0.625, 0.5513, 0.6458, 0.5513, 0.625, 0.5513, 0.625, 0.5513, 0.6458, 0.5513, 0.6458, 0.5513, 0.625, 0.5513, 0.625, 0.5513, 0.6458, 0.5513, 0.6458, 0.5513, 0.625, 0.5513, 0.625, 0.5513, 0.6458, 0.5513, 0.6667, 0.5513, 0.6458, 0.5513, 0.6458, 0.5513, 0.6667, 0.5513, 0.6667, 0.5513, 0.6458, 0.5513, 0.6458, 0.5513, 0.6667, 0.5513, 0.6667, 0.5513, 0.6458, 0.5513, 0.6458, 0.5513, 0.6667, 0.625, 0.625, 0.625, 0.6458, 0.625, 0.6458, 0.625, 0.625, 0.625, 0.625, 0.625, 0.6458, 0.625, 0.6458, 0.625, 0.625, 0.625, 0.625, 0.625, 0.6458, 0.625, 0.6458, 0.625, 0.625, 0.625, 0.6042, 0.625, 0.625, 0.625, 0.625, 0.625, 0.6042, 0.625, 0.6042, 0.625, 0.625, 0.625, 0.625, 0.625, 0.6042, 0.625, 0.6042, 0.625, 0.625, 0.625, 0.625, 0.625, 0.6042, 0.625, 0.5833, 0.625, 0.6042, 0.625, 0.6042, 0.625, 0.5833, 0.625, 0.5833, 0.625, 0.6042, 0.625, 0.6042, 0.625, 0.5833, 0.625, 0.5833, 0.625, 0.6042, 0.625, 0.6042, 0.625, 0.5833, 0.625, 0.6458, 0.625, 0.6667, 0.625, 0.6667, 0.625, 0.6458, 0.625, 0.6458, 0.625, 0.6667, 0.625, 0.6667, 0.625, 0.6458, 0.625, 0.6458, 0.625, 0.6667, 0.625, 0.6667, 0.625, 0.6458, 0.5882, 0.6667, 0.5513, 0.6667, 0.5513, 0.6667, 0.5882, 0.6667, 0.5882, 0.6667, 0.5513, 0.6667, 0.5513, 0.6667, 0.5882, 0.6667, 0.5882, 0.6667, 0.5513, 0.6667, 0.5513, 0.6667, 0.5882, 0.6667, 0.5882, 0.5833, 0.625, 0.5833, 0.625, 0.5833, 0.5882, 0.5833, 0.5882, 0.5833, 0.625, 0.5833, 0.625, 0.5833, 0.5882, 0.5833, 0.5882, 0.5833, 0.625, 0.5833, 0.625, 0.5833, 0.5882, 0.5833, 0.5513, 0.6042, 0.5513, 0.5833, 0.5513, 0.5833, 0.5513, 0.6042, 0.5513, 0.6042, 0.5513, 0.5833, 0.5513, 0.5833, 0.5513, 0.6042, 0.5513, 0.6042, 0.5513, 0.5833, 0.5513, 0.5833, 0.5513, 0.6042, 0.5513, 0.5833, 0.5882, 0.5833, 0.5882, 0.5833, 0.5513, 0.5833, 0.625, 0.6667, 0.5882, 0.6667, 0.5882, 0.6667, 0.625, 0.6667, 0.5513, 0.625, 0.5513, 0.6042, 0.5513, 0.6042, 0.5513, 0.625, 0.5513, 0.6458, 0.5513, 0.625, 0.5513, 0.625, 0.5513, 0.6458, 0.5513, 0.6667, 0.5513, 0.6458, 0.5513, 0.6458, 0.5513, 0.6667, 0.625, 0.625, 0.625, 0.6458, 0.625, 0.6458, 0.625, 0.625, 0.625, 0.6042, 0.625, 0.625, 0.625, 0.625, 0.625, 0.6042, 0.625, 0.5833, 0.625, 0.6042, 0.625, 0.6042, 0.625, 0.5833, 0.625, 0.6458, 0.625, 0.6667, 0.625, 0.6667, 0.625, 0.6458, 0.5882, 0.6667, 0.5513, 0.6667, 0.5513, 0.6667, 0.5882, 0.6667, 0.5882, 0.5833, 0.625, 0.5833, 0.625, 0.5833, 0.5882, 0.5833, 0.5513, 0.6042, 0.5513, 0.5833, 0.5513, 0.5833, 0.5513, 0.6042, 0.5513, 0.6042, 0.5513, 0.5833, 0.5513, 0.5833, 0.5513, 0.6042, 0.5882, 0.5833, 0.625, 0.5833, 0.625, 0.5833, 0.5882, 0.5833, 0.5882, 0.6667, 0.5513, 0.6667, 0.5513, 0.6667, 0.5882, 0.6667, 0.625, 0.6458, 0.625, 0.6667, 0.625, 0.6667, 0.625, 0.6458, 0.625, 0.5833, 0.625, 0.6042, 0.625, 0.6042, 0.625, 0.5833, 0.625, 0.6042, 0.625, 0.625, 0.625, 0.625, 0.625, 0.6042, 0.625, 0.625, 0.625, 0.6458, 0.625, 0.6458, 0.625, 0.625, 0.5513, 0.6667, 0.5513, 0.6458, 0.5513, 0.6458, 0.5513, 0.6667, 0.5513, 0.6458, 0.5513, 0.625, 0.5513, 0.625, 0.5513, 0.6458, 0.5513, 0.625, 0.5513, 0.6042, 0.5513, 0.6042, 0.5513, 0.625, 0.625, 0.6667, 0.5882, 0.6667, 0.5882, 0.6667, 0.625, 0.6667, 0.5513, 0.5833, 0.5882, 0.5833, 0.5882, 0.5833, 0.5513, 0.5833, 0.5513, 0.5833, 0.5882, 0.5833, 0.5882, 0.5833, 0.5513, 0.5833, 0.625, 0.6667, 0.5882, 0.6667, 0.5882, 0.6667, 0.625, 0.6667, 0.5513, 0.625, 0.5513, 0.6042, 0.5513, 0.6042, 0.5513, 0.625, 0.5513, 0.6458, 0.5513, 0.625, 0.5513, 0.625, 0.5513, 0.6458, 0.5513, 0.6667, 0.5513, 0.6458, 0.5513, 0.6458, 0.5513, 0.6667, 0.625, 0.625, 0.625, 0.6458, 0.625, 0.6458, 0.625, 0.625, 0.625, 0.6042, 0.625, 0.625, 0.625, 0.625, 0.625, 0.6042, 0.625, 0.5833, 0.625, 0.6042, 0.625, 0.6042, 0.625, 0.5833, 0.625, 0.6458, 0.625, 0.6667, 0.625, 0.6667, 0.625, 0.6458, 0.5882, 0.6667, 0.5513, 0.6667, 0.5513, 0.6667, 0.5882, 0.6667, 0.5882, 0.5833, 0.625, 0.5833, 0.625, 0.5833, 0.5882, 0.5833, 0.5513, 0.6042, 0.5513, 0.5833, 0.5513, 0.5833, 0.5513, 0.6042, 0.5513, 0.5833, 0.5882, 0.5833, 0.5882, 0.5833, 0.5513, 0.5833, 0.625, 0.6667, 0.5882, 0.6667, 0.5882, 0.6667, 0.625, 0.6667, 0.5513, 0.625, 0.5513, 0.6042, 0.5513, 0.6042, 0.5513, 0.625, 0.5513, 0.6458, 0.5513, 0.625, 0.5513, 0.625, 0.5513, 0.6458, 0.5513, 0.6667, 0.5513, 0.6458, 0.5513, 0.6458, 0.5513, 0.6667, 0.625, 0.625, 0.625, 0.6458, 0.625, 0.6458, 0.625, 0.625, 0.625, 0.6042, 0.625, 0.625, 0.625, 0.625, 0.625, 0.6042, 0.625, 0.5833, 0.625, 0.6042, 0.625, 0.6042, 0.625, 0.5833, 0.625, 0.6458, 0.625, 0.6667, 0.625, 0.6667, 0.625, 0.6458, 0.5882, 0.6667, 0.5513, 0.6667, 0.5513, 0.6667, 0.5882, 0.6667, 0.5882, 0.5833, 0.625, 0.5833, 0.625, 0.5833, 0.5882, 0.5833, 0.5513, 0.6042, 0.5513, 0.5833, 0.5513, 0.5833, 0.5513, 0.6042, 0.5513, 0.625, 0.5513, 0.6458, 0.5513, 0.6458, 0.5513, 0.625, 0.5513, 0.6042, 0.5513, 0.625, 0.5513, 0.625, 0.5513, 0.6042, 0.5513, 0.5833, 0.5513, 0.6042, 0.5513, 0.6042, 0.5513, 0.5833, 0.4511, 0.625, 0.4511, 0.6042, 0.4511, 0.6042, 0.4511, 0.625, 0.4511, 0.6458, 0.4511, 0.625, 0.4511, 0.625, 0.4511, 0.6458, 0.4511, 0.6667, 0.4511, 0.6458, 0.4511, 0.6458, 0.4511, 0.6667, 0.4511, 0.5833, 0.5016, 0.5833, 0.5016, 0.5833, 0.4511, 0.5833, 0.5513, 0.6667, 0.5016, 0.6667, 0.5016, 0.6667, 0.5513, 0.6667, 0.4511, 0.6042, 0.4511, 0.5833, 0.4511, 0.5833, 0.4511, 0.6042, 0.5016, 0.6667, 0.4511, 0.6667, 0.4511, 0.6667, 0.5016, 0.6667, 0.5513, 0.6458, 0.5513, 0.6667, 0.5513, 0.6667, 0.5513, 0.6458, 0.5016, 0.5833, 0.5513, 0.5833, 0.5513, 0.5833, 0.5016, 0.5833, 0.5513, 0.5833, 0.5882, 0.5833, 0.5882, 0.5833, 0.5513, 0.5833, 0.625, 0.6667, 0.5882, 0.6667, 0.5882, 0.6667, 0.625, 0.6667, 0.625, 0.625, 0.625, 0.6458, 0.625, 0.6458, 0.625, 0.625, 0.625, 0.6042, 0.625, 0.625, 0.625, 0.625, 0.625, 0.6042, 0.625, 0.5833, 0.625, 0.6042, 0.625, 0.6042, 0.625, 0.5833, 0.5513, 0.625, 0.5513, 0.6042, 0.5513, 0.6042, 0.5513, 0.625, 0.5513, 0.6458, 0.5513, 0.625, 0.5513, 0.625, 0.5513, 0.6458, 0.5513, 0.6667, 0.5513, 0.6458, 0.5513, 0.6458, 0.5513, 0.6667, 0.5513, 0.6042, 0.5513, 0.5833, 0.5513, 0.5833, 0.5513, 0.6042, 0.625, 0.6458, 0.625, 0.6667, 0.625, 0.6667, 0.625, 0.6458, 0.5882, 0.6667, 0.5513, 0.6667, 0.5513, 0.6667, 0.5882, 0.6667, 0.5882, 0.5833, 0.625, 0.5833, 0.625, 0.5833, 0.5882, 0.5833, 0.5513, 0.625, 0.5513, 0.6458, 0.5513, 0.6458, 0.5513, 0.625, 0.5513, 0.625, 0.5513, 0.6458, 0.5513, 0.6458, 0.5513, 0.625, 0.5513, 0.625, 0.5513, 0.6458, 0.5513, 0.6458, 0.5513, 0.625, 0.5513, 0.6042, 0.5513, 0.625, 0.5513, 0.625, 0.5513, 0.6042, 0.5513, 0.6042, 0.5513, 0.625, 0.5513, 0.625, 0.5513, 0.6042, 0.5513, 0.6042, 0.5513, 0.625, 0.5513, 0.625, 0.5513, 0.6042, 0.5513, 0.5833, 0.5513, 0.6042, 0.5513, 0.6042, 0.5513, 0.5833, 0.5513, 0.5833, 0.5513, 0.6042, 0.5513, 0.6042, 0.5513, 0.5833, 0.5513, 0.5833, 0.5513, 0.6042, 0.5513, 0.6042, 0.5513, 0.5833, 0.4511, 0.625, 0.4511, 0.6042, 0.4511, 0.6042, 0.4511, 0.625, 0.4511, 0.625, 0.4511, 0.6042, 0.4511, 0.6042, 0.4511, 0.625, 0.4511, 0.625, 0.4511, 0.6042, 0.4511, 0.6042, 0.4511, 0.625, 0.4511, 0.6458, 0.4511, 0.625, 0.4511, 0.625, 0.4511, 0.6458, 0.4511, 0.6458, 0.4511, 0.625, 0.4511, 0.625, 0.4511, 0.6458, 0.4511, 0.6458, 0.4511, 0.625, 0.4511, 0.625, 0.4511, 0.6458, 0.4511, 0.6667, 0.4511, 0.6458, 0.4511, 0.6458, 0.4511, 0.6667, 0.4511, 0.6667, 0.4511, 0.6458, 0.4511, 0.6458, 0.4511, 0.6667, 0.4511, 0.6667, 0.4511, 0.6458, 0.4511, 0.6458, 0.4511, 0.6667, 0.5513, 0.6667, 0.5016, 0.6667, 0.5016, 0.6667, 0.5513, 0.6667, 0.5513, 0.6667, 0.5016, 0.6667, 0.5016, 0.6667, 0.5513, 0.6667, 0.5513, 0.6667, 0.5016, 0.6667, 0.5016, 0.6667, 0.5513, 0.6667, 0.4511, 0.5833, 0.5016, 0.5833, 0.5016, 0.5833, 0.4511, 0.5833, 0.4511, 0.5833, 0.5016, 0.5833, 0.5016, 0.5833, 0.4511, 0.5833, 0.4511, 0.5833, 0.5016, 0.5833, 0.5016, 0.5833, 0.4511, 0.5833, 0.5016, 0.5833, 0.5513, 0.5833, 0.5513, 0.5833, 0.5016, 0.5833, 0.5016, 0.5833, 0.5513, 0.5833, 0.5513, 0.5833, 0.5016, 0.5833, 0.5016, 0.5833, 0.5513, 0.5833, 0.5513, 0.5833, 0.5016, 0.5833, 0.4511, 0.6042, 0.4511, 0.5833, 0.4511, 0.5833, 0.4511, 0.6042, 0.4511, 0.6042, 0.4511, 0.5833, 0.4511, 0.5833, 0.4511, 0.6042, 0.4511, 0.6042, 0.4511, 0.5833, 0.4511, 0.5833, 0.4511, 0.6042, 0.5513, 0.6458, 0.5513, 0.6667, 0.5513, 0.6667, 0.5513, 0.6458, 0.5513, 0.6458, 0.5513, 0.6667, 0.5513, 0.6667, 0.5513, 0.6458, 0.5513, 0.6458, 0.5513, 0.6667, 0.5513, 0.6667, 0.5513, 0.6458, 0.5016, 0.6667, 0.4511, 0.6667, 0.4511, 0.6667, 0.5016, 0.6667, 0.5016, 0.6667, 0.4511, 0.6667, 0.4511, 0.6667, 0.5016, 0.6667, 0.5016, 0.6667, 0.4511, 0.6667, 0.4511, 0.6667, 0.5016, 0.6667, 0.5513, 0.625, 0.5513, 0.6458, 0.5513, 0.6458, 0.5513, 0.625, 0.5513, 0.6042, 0.5513, 0.625, 0.5513, 0.625, 0.5513, 0.6042, 0.5513, 0.5833, 0.5513, 0.6042, 0.5513, 0.6042, 0.5513, 0.5833, 0.4511, 0.625, 0.4511, 0.6042, 0.4511, 0.6042, 0.4511, 0.625, 0.4511, 0.6458, 0.4511, 0.625, 0.4511, 0.625, 0.4511, 0.6458, 0.4511, 0.6667, 0.4511, 0.6458, 0.4511, 0.6458, 0.4511, 0.6667, 0.5513, 0.6667, 0.5016, 0.6667, 0.5016, 0.6667, 0.5513, 0.6667, 0.4511, 0.5833, 0.5016, 0.5833, 0.5016, 0.5833, 0.4511, 0.5833, 0.5016, 0.5833, 0.5513, 0.5833, 0.5513, 0.5833, 0.5016, 0.5833, 0.4511, 0.6042, 0.4511, 0.5833, 0.4511, 0.5833, 0.4511, 0.6042, 0.5513, 0.6458, 0.5513, 0.6667, 0.5513, 0.6667, 0.5513, 0.6458, 0.5016, 0.6667, 0.4511, 0.6667, 0.4511, 0.6667, 0.5016, 0.6667, 0.4511, 0.625, 0.4511, 0.6042, 0.4511, 0.6042, 0.4511, 0.625, 0.4511, 0.6458, 0.4511, 0.625, 0.4511, 0.625, 0.4511, 0.6458, 0.4511, 0.6667, 0.4511, 0.6458, 0.4511, 0.6458, 0.4511, 0.6667, 0.5513, 0.625, 0.5513, 0.6458, 0.5513, 0.6458, 0.5513, 0.625, 0.5513, 0.6042, 0.5513, 0.625, 0.5513, 0.625, 0.5513, 0.6042, 0.5513, 0.5833, 0.5513, 0.6042, 0.5513, 0.6042, 0.5513, 0.5833, 0.4511, 0.5833, 0.5016, 0.5833, 0.5016, 0.5833, 0.4511, 0.5833, 0.5513, 0.6667, 0.5016, 0.6667, 0.5016, 0.6667, 0.5513, 0.6667, 0.5513, 0.6458, 0.5513, 0.6667, 0.5513, 0.6667, 0.5513, 0.6458, 0.5016, 0.6667, 0.4511, 0.6667, 0.4511, 0.6667, 0.5016, 0.6667, 0.5016, 0.5833, 0.5513, 0.5833, 0.5513, 0.5833, 0.5016, 0.5833, 0.4511, 0.6042, 0.4511, 0.5833, 0.4511, 0.5833, 0.4511, 0.6042, 0.4511, 0.6042, 0.4511, 0.5833, 0.4511, 0.5833, 0.4511, 0.6042, 0.5016, 0.5833, 0.5513, 0.5833, 0.5513, 0.5833, 0.5016, 0.5833, 0.5016, 0.6667, 0.4511, 0.6667, 0.4511, 0.6667, 0.5016, 0.6667, 0.5513, 0.6458, 0.5513, 0.6667, 0.5513, 0.6667, 0.5513, 0.6458, 0.5513, 0.6667, 0.5016, 0.6667, 0.5016, 0.6667, 0.5513, 0.6667, 0.4511, 0.5833, 0.5016, 0.5833, 0.5016, 0.5833, 0.4511, 0.5833, 0.5513, 0.5833, 0.5513, 0.6042, 0.5513, 0.6042, 0.5513, 0.5833, 0.5513, 0.6042, 0.5513, 0.625, 0.5513, 0.625, 0.5513, 0.6042, 0.5513, 0.625, 0.5513, 0.6458, 0.5513, 0.6458, 0.5513, 0.625, 0.4511, 0.6667, 0.4511, 0.6458, 0.4511, 0.6458, 0.4511, 0.6667, 0.4511, 0.6458, 0.4511, 0.625, 0.4511, 0.625, 0.4511, 0.6458, 0.4511, 0.625, 0.4511, 0.6042, 0.4511, 0.6042, 0.4511, 0.625, 0.4511, 0.625, 0.4511, 0.6042, 0.4511, 0.6042, 0.4511, 0.625, 0.4511, 0.6458, 0.4511, 0.625, 0.4511, 0.625, 0.4511, 0.6458, 0.4511, 0.6667, 0.4511, 0.6458, 0.4511, 0.6458, 0.4511, 0.6667, 0.5513, 0.625, 0.5513, 0.6458, 0.5513, 0.6458, 0.5513, 0.625, 0.5513, 0.6042, 0.5513, 0.625, 0.5513, 0.625, 0.5513, 0.6042, 0.5513, 0.5833, 0.5513, 0.6042, 0.5513, 0.6042, 0.5513, 0.5833, 0.4511, 0.5833, 0.5016, 0.5833, 0.5016, 0.5833, 0.4511, 0.5833, 0.5513, 0.6667, 0.5016, 0.6667, 0.5016, 0.6667, 0.5513, 0.6667, 0.5513, 0.6458, 0.5513, 0.6667, 0.5513, 0.6667, 0.5513, 0.6458, 0.5016, 0.6667, 0.4511, 0.6667, 0.4511, 0.6667, 0.5016, 0.6667, 0.5016, 0.5833, 0.5513, 0.5833, 0.5513, 0.5833, 0.5016, 0.5833, 0.4511, 0.6042, 0.4511, 0.5833, 0.4511, 0.5833, 0.4511, 0.6042, 0.5513, 0.625, 0.5513, 0.6458, 0.5513, 0.6458, 0.5513, 0.625, 0.5513, 0.6042, 0.5513, 0.625, 0.5513, 0.625, 0.5513, 0.6042, 0.5513, 0.5833, 0.5513, 0.6042, 0.5513, 0.6042, 0.5513, 0.5833, 0.4511, 0.625, 0.4511, 0.6042, 0.4511, 0.6042, 0.4511, 0.625, 0.4511, 0.6458, 0.4511, 0.625, 0.4511, 0.625, 0.4511, 0.6458, 0.4511, 0.6667, 0.4511, 0.6458, 0.4511, 0.6458, 0.4511, 0.6667, 0.5513, 0.6667, 0.5016, 0.6667, 0.5016, 0.6667, 0.5513, 0.6667, 0.4511, 0.5833, 0.5016, 0.5833, 0.5016, 0.5833, 0.4511, 0.5833, 0.5016, 0.5833, 0.5513, 0.5833, 0.5513, 0.5833, 0.5016, 0.5833, 0.4511, 0.6042, 0.4511, 0.5833, 0.4511, 0.5833, 0.4511, 0.6042, 0.5513, 0.6458, 0.5513, 0.6667, 0.5513, 0.6667, 0.5513, 0.6458, 0.5016, 0.6667, 0.4511, 0.6667, 0.4511, 0.6667, 0.5016, 0.6667, 0.5016, 0.5833, 0.5513, 0.5833, 0.5513, 0.5833, 0.5016, 0.5833, 0.5513, 0.6458, 0.5513, 0.6667, 0.5513, 0.6667, 0.5513, 0.6458, 0.5016, 0.6667, 0.4511, 0.6667, 0.4511, 0.6667, 0.5016, 0.6667, 0.4511, 0.6042, 0.4511, 0.5833, 0.4511, 0.5833, 0.4511, 0.6042, 0.5513, 0.6667, 0.5016, 0.6667, 0.5016, 0.6667, 0.5513, 0.6667, 0.4511, 0.5833, 0.5016, 0.5833, 0.5016, 0.5833, 0.4511, 0.5833, 0.4511, 0.6667, 0.4511, 0.6458, 0.4511, 0.6458, 0.4511, 0.6667, 0.4511, 0.6458, 0.4511, 0.625, 0.4511, 0.625, 0.4511, 0.6458, 0.4511, 0.625, 0.4511, 0.6042, 0.4511, 0.6042, 0.4511, 0.625, 0.5513, 0.5833, 0.5513, 0.6042, 0.5513, 0.6042, 0.5513, 0.5833, 0.5513, 0.6042, 0.5513, 0.625, 0.5513, 0.625, 0.5513, 0.6042, 0.5513, 0.625, 0.5513, 0.6458, 0.5513, 0.6458, 0.5513, 0.625, 0.375, 0.625, 0.375, 0.6458, 0.375, 0.6458, 0.375, 0.625, 0.375, 0.6042, 0.375, 0.625, 0.375, 0.625, 0.375, 0.6042, 0.375, 0.5833, 0.375, 0.6042, 0.375, 0.6042, 0.375, 0.5833, 0.375, 0.4137, 0.375, 0.4569, 0.375, 0.4569, 0.375, 0.4137, 0.375, 0.75, 0.375, 0.7931, 0.375, 0.7931, 0.375, 0.75, 0.375, 0.8363, 0.375, 0.875, 0.375, 0.875, 0.375, 0.8363, 0.375, 0.375, 0.375, 0.4137, 0.375, 0.4137, 0.375, 0.375, 0.375, 0.7931, 0.375, 0.8363, 0.375, 0.8363, 0.375, 0.7931, 0.375, 0.6667, 0.375, 0.75, 0.375, 0.75, 0.375, 0.6667, 0.375, 0.4569, 0.375, 0.5, 0.375, 0.5, 0.375, 0.4569, 0.375, 0.6458, 0.375, 0.6667, 0.375, 0.6667, 0.375, 0.6458, 0.375, 0.5, 0.375, 0.5833, 0.375, 0.5833, 0.375, 0.5, 0.375, 0.625, 0.375, 0.6458, 0.375, 0.6458, 0.375, 0.625, 0.375, 0.6042, 0.375, 0.625, 0.375, 0.625, 0.375, 0.6042, 0.375, 0.5833, 0.375, 0.6042, 0.375, 0.6042, 0.375, 0.5833, 0.375, 0.75, 0.375, 0.7931, 0.375, 0.7931, 0.375, 0.75, 0.375, 0.4137, 0.375, 0.4569, 0.375, 0.4569, 0.375, 0.4137, 0.375, 0.375, 0.375, 0.4137, 0.375, 0.4137, 0.375, 0.375, 0.375, 0.6458, 0.375, 0.6667, 0.375, 0.6667, 0.375, 0.6458, 0.375, 0.4569, 0.375, 0.5, 0.375, 0.5, 0.375, 0.4569, 0.375, 0.6667, 0.375, 0.75, 0.375, 0.75, 0.375, 0.6667, 0.375, 0.5, 0.375, 0.5833, 0.375, 0.5833, 0.375, 0.5, 0.375, 0.8363, 0.375, 0.875, 0.375, 0.875, 0.375, 0.8363, 0.375, 0.7931, 0.375, 0.8363, 0.375, 0.8363, 0.375, 0.7931, 0.375, 0.875, 0.375, 0.375, 0.375, 0.375, 0.375, 0.875, 0.375, 0.625, 0.375, 0.6458, 0.375, 0.6458, 0.375, 0.625, 0.375, 0.6042, 0.375, 0.625, 0.375, 0.625, 0.375, 0.6042, 0.375, 0.5833, 0.375, 0.6042, 0.375, 0.6042, 0.375, 0.5833, 0.375, 0.4137, 0.375, 0.4569, 0.375, 0.4569, 0.375, 0.4137, 0.375, 0.75, 0.375, 0.7931, 0.375, 0.7931, 0.375, 0.75, 0.375, 0.875, 0.375, 0.375, 0.375, 0.375, 0.375, 0.875, 0.375, 0.7931, 0.375, 0.8363, 0.375, 0.8363, 0.375, 0.7931, 0.375, 0.8363, 0.375, 0.875, 0.375, 0.875, 0.375, 0.8363, 0.375, 0.5, 0.375, 0.5833, 0.375, 0.5833, 0.375, 0.5, 0.375, 0.6667, 0.375, 0.75, 0.375, 0.75, 0.375, 0.6667, 0.375, 0.4569, 0.375, 0.5, 0.375, 0.5, 0.375, 0.4569, 0.375, 0.6458, 0.375, 0.6667, 0.375, 0.6667, 0.375, 0.6458, 0.375, 0.375, 0.375, 0.4137, 0.375, 0.4137, 0.375, 0.375, 0.0, 0.0, 0.0, 0.0, 0.0, 0.0, 0.0, 0.0, 0.0, 0.0, 0.0, 0.0, 0.0, 0.0, 0.0, 0.0, 0.0, 0.0, 0.0, 0.0, 0.0, 0.0, 0.0, 0.0, 0.375, 0.625, 0.375, 0.6458, 0.375, 0.6458, 0.375, 0.625, 0.375, 0.6042, 0.375, 0.625, 0.375, 0.625, 0.375, 0.6042, 0.375, 0.5833, 0.375, 0.6042, 0.375, 0.6042, 0.375, 0.5833, 0.375, 0.75, 0.375, 0.7931, 0.375, 0.7931, 0.375, 0.75, 0.375, 0.4137, 0.375, 0.4569, 0.375, 0.4569, 0.375, 0.4137, 0.375, 0.375, 0.375, 0.4137, 0.375, 0.4137, 0.375, 0.375, 0.375, 0.6458, 0.375, 0.6667, 0.375, 0.6667, 0.375, 0.6458, 0.375, 0.4569, 0.375, 0.5, 0.375, 0.5, 0.375, 0.4569, 0.375, 0.6667, 0.375, 0.75, 0.375, 0.75, 0.375, 0.6667, 0.0, 0.0, 0.0, 0.0, 0.0, 0.0, 0.0, 0.0, 0.375, 0.7931, 0.375, 0.8363, 0.375, 0.8363, 0.375, 0.7931, 0.0, 0.0, 0.0, 0.0, 0.0, 0.0, 0.0, 0.0, 0.375, 0.8363, 0.375, 0.875, 0.375, 0.875, 0.375, 0.8363, 0.0, 0.0, 0.0, 0.0, 0.0, 0.0, 0.0, 0.0, 0.375, 0.5, 0.375, 0.5833, 0.375, 0.5833, 0.375, 0.5, 0.375, 0.625, 0.375, 0.6458, 0.375, 0.6458, 0.375, 0.625, 0.375, 0.6042, 0.375, 0.625, 0.375, 0.625, 0.375, 0.6042, 0.375, 0.5833, 0.375, 0.6042, 0.375, 0.6042, 0.375, 0.5833, 0.0, 0.0, 0.0, 0.0, 0.0, 0.0, 0.0, 0.0, 0.0, 0.0, 0.0, 0.0, 0.0, 0.0, 0.0, 0.0, 0.0, 0.0, 0.0, 0.0, 0.0, 0.0, 0.0, 0.0, 0.375, 0.4137, 0.375, 0.4569, 0.375, 0.4569, 0.375, 0.4137, 0.375, 0.75, 0.375, 0.7931, 0.375, 0.7931, 0.375, 0.75, 0.0, 0.0, 0.0, 0.0, 0.0, 0.0, 0.0, 0.0, 0.375, 0.7931, 0.375, 0.8363, 0.375, 0.8363, 0.375, 0.7931, 0.375, 0.8363, 0.375, 0.875, 0.375, 0.875, 0.375, 0.8363, 0.0, 0.0, 0.0, 0.0, 0.0, 0.0, 0.0, 0.0, 0.375, 0.6667, 0.375, 0.75, 0.375, 0.75, 0.375, 0.6667, 0.375, 0.4569, 0.375, 0.5, 0.375, 0.5, 0.375, 0.4569, 0.375, 0.5, 0.375, 0.5833, 0.375, 0.5833, 0.375, 0.5, 0.375, 0.6458, 0.375, 0.6667, 0.375, 0.6667, 0.375, 0.6458, 0.375, 0.375, 0.375, 0.4137, 0.375, 0.4137, 0.375, 0.375, 0.0, 0.0, 0.0, 0.0, 0.0, 0.0, 0.0, 0.0, 0.375, 0.625, 0.375, 0.6458, 0.375, 0.6458, 0.375, 0.625, 0.375, 0.6042, 0.375, 0.625, 0.375, 0.625, 0.375, 0.6042, 0.375, 0.5833, 0.375, 0.6042, 0.375, 0.6042, 0.375, 0.5833, 0.0, 0.0, 0.0, 0.0, 0.0, 0.0, 0.0, 0.0, 0.0, 0.0, 0.0, 0.0, 0.0, 0.0, 0.0, 0.0, 0.0, 0.0, 0.0, 0.0, 0.0, 0.0, 0.0, 0.0, 0.375, 0.4137, 0.375, 0.4569, 0.375, 0.4569, 0.375, 0.4137, 0.375, 0.75, 0.375, 0.7931, 0.375, 0.7931, 0.375, 0.75, 0.0, 0.0, 0.0, 0.0, 0.0, 0.0, 0.0, 0.0, 0.375, 0.7931, 0.375, 0.8363, 0.375, 0.8363, 0.375, 0.7931, 0.375, 0.8363, 0.375, 0.875, 0.375, 0.875, 0.375, 0.8363, 0.0, 0.0, 0.0, 0.0, 0.0, 0.0, 0.0, 0.0, 0.375, 0.6667, 0.375, 0.75, 0.375, 0.75, 0.375, 0.6667, 0.375, 0.4569, 0.375, 0.5, 0.375, 0.5, 0.375, 0.4569, 0.375, 0.5, 0.375, 0.5833, 0.375, 0.5833, 0.375, 0.5, 0.375, 0.6458, 0.375, 0.6667, 0.375, 0.6667, 0.375, 0.6458, 0.375, 0.375, 0.375, 0.4137, 0.375, 0.4137, 0.375, 0.375, 0.0, 0.0, 0.0, 0.0, 0.0, 0.0, 0.0, 0.0])
me_cube.materials.append(mat_material)
me_cube.use_remesh_preserve_volume = False
me_cube.use_remesh_preserve_attributes = False
me_cube.use_mirror_vertex_groups = False
me_cube.update()

# ---- objects
ob_cube = bpy.data.objects.new('Cube', me_cube)
ob_light = bpy.data.objects.new('Light', light_light)
ob_camera = bpy.data.objects.new('Camera', cam_camera)

# ---- transforms, parenting, visibility, modifiers, constraints
ob_cube.location = (0.0, 0.0, 4.406)
ob_cube.lock_rotations_4d = False
ob_cube.empty_display_type = 'ARROWS'
ob_cube.lineart.crease_threshold = 0.0
_m = ob_cube.modifiers.new('Mirror', 'MIRROR')
_m.use_clip = True
_m = ob_cube.modifiers.new('Subdivision', 'SUBSURF')
_m.levels = 0
ob_light.location = (4.076, 1.005, 5.904)
ob_light.rotation_euler = (0.6503, 0.05522, 1.866)
ob_light.lock_rotations_4d = False
ob_light.empty_display_type = 'ARROWS'
ob_light.color = (0.0, 0.0, 0.0, 0.0)
ob_light.lineart.crease_threshold = 0.0
ob_camera.location = (7.359, -6.926, 4.958)
ob_camera.rotation_euler = (1.109, 0.0, 0.8149)
ob_camera.lock_rotations_4d = False
ob_camera.empty_display_type = 'ARROWS'
ob_camera.color = (0.0, 0.0, 0.0, 0.0)
ob_camera.display_type = 'WIRE'
ob_camera.lineart.crease_threshold = 0.0

# ---- collection membership
col_collection.objects.link(ob_cube)
col_collection.objects.link(ob_light)
col_collection.objects.link(ob_camera)

# ---- scene / render settings (as saved in the file)
scene.camera = ob_camera
scene.frame_start = 1; scene.frame_end = 250; scene.frame_set(26)
scene.render.engine = 'BLENDER_EEVEE_NEXT'
scene.cycles.use_denoising = False
scene.cycles.samples = 128
scene.cycles.sampling_pattern = 'TABULATED_SOBOL'
scene.cycles.use_adaptive_sampling = False
scene.cycles.use_light_tree = False
scene.view_settings.view_transform = 'Filmic'
bpy.context.view_layer.update()

